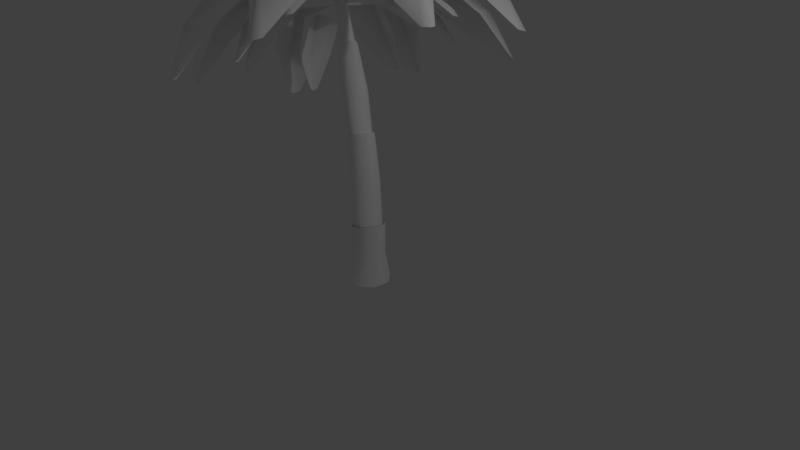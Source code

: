 # Source: Palmera_3.blend  (saved by Blender 2.79.0; exported with 4.5.12 LTS)
import bpy
from mathutils import Matrix  # noqa: F401  (used for matrix-valued properties, if any)

bpy.ops.wm.read_factory_settings(use_empty=True)
scene = bpy.context.scene
scene.name = 'Scene'

# ---- collections
col_collection_1 = bpy.data.collections.new('Collection 1'); scene.collection.children.link(col_collection_1)

# ---- materials (node trees are filled in below, after node groups)
mat_palmera3_uvs_tronco = bpy.data.materials.new('palmera3_uvs_tronco')
mat_palmera3_uvs_tronco.alpha_threshold = 0.0
mat_palmera3_uvs_tronco.use_transparent_shadow = False
mat_palmera3_uvs_tronco.diffuse_color = (1.0, 1.0, 1.0, 1.0)
mat_palmera3_uvs_tronco.roughness = 0.5
mat_palmera3_uvs_hojas_1 = bpy.data.materials.new('palmera3_uvs_hojas.1')
mat_palmera3_uvs_hojas_1.alpha_threshold = 0.0
mat_palmera3_uvs_hojas_1.use_transparent_shadow = False
mat_palmera3_uvs_hojas_1.diffuse_color = (1.0, 1.0, 1.0, 1.0)
mat_palmera3_uvs_hojas_1.roughness = 0.5

# ---- material node trees

# ---- world
world_world = bpy.data.worlds.new('World'); scene.world = world_world
world_world.color = (0.05088, 0.05088, 0.05088)
world_world.use_sun_shadow = False
world_world.sun_shadow_jitter_overblur = 0.0
world_world.cycles.sampling_method = 'MANUAL'

# ---- cameras
cam_camera = bpy.data.cameras.new('Camera')
cam_camera.clip_end = 100.0
cam_camera.lens = 35.0
cam_camera.sensor_width = 32.0
cam_camera.sensor_height = 18.0
cam_camera.ortho_scale = 7.314
cam_camera.dof.focus_distance = 0.0
cam_camera.dof.aperture_fstop = 128.0

# ---- lights
light_lamp = bpy.data.lights.new('Lamp', 'POINT')
light_lamp.transmission_factor = 0.0
light_lamp.cutoff_distance = 30.0
light_lamp.energy = 100.0
light_lamp.shadow_buffer_clip_start = 1.001
light_lamp.shadow_soft_size = 0.1
light_lamp.shadow_maximum_resolution = 0.006
light_lamp.use_absolute_resolution = True

# ---- meshes
me_untitled = bpy.data.meshes.new('Untitled')
me_untitled.from_pydata([(24.59, -36.43, -0.7339), (15.98, -36.43, -21.22), (-4.894, -36.43, -29.68), (-25.79, -36.43, -21.15), (-34.47, -36.43, -0.6387), (-25.86, -36.43, 19.85), (-4.989, -36.43, 28.31), (15.91, -36.43, 19.78), (17.78, -1.269, -0.723), (11.15, -1.269, -16.48), (-4.905, -1.269, -22.99), (-20.98, -1.269, -16.43), (-27.66, -1.269, -0.6497), (-21.03, -1.269, 15.11), (-4.978, -1.269, 21.62), (11.1, -1.269, 15.06), (14.66, 44.94, -0.7179), (8.946, 43.59, -16.48), (-4.905, 40.33, -22.99), (-18.78, 37.06, -16.43), (-24.54, 35.71, -0.6547), (-18.83, 37.06, 15.11), (-4.978, 40.33, 21.62), (8.894, 43.59, 15.06), (11.8, 44.27, -0.7133), (6.917, 43.11, -14.17), (-4.91, 40.33, -19.73), (-16.76, 37.54, -14.13), (-21.68, 36.38, -0.6594), (-16.8, 37.54, 12.8), (-4.972, 40.33, 18.36), (6.873, 43.11, 12.76), (0.1813, 104.5, -0.6946), (-4.389, 101.7, -14.28), (-15.47, 95.07, -19.89), (-26.56, 88.39, -14.24), (-31.18, 85.62, -0.6441), (-26.61, 88.39, 12.94), (-15.53, 95.07, 18.55), (-4.433, 101.7, 12.9), (-20.45, 157.0, -0.6613), (-24.93, 155.2, -13.38), (-35.78, 150.7, -18.64), (-46.64, 146.1, -13.35), (-51.16, 144.3, -0.6118), (-46.69, 146.1, 12.11), (-35.84, 150.7, 17.36), (-24.97, 155.2, 12.07), (-22.73, 156.1, -0.6577), (-26.54, 154.5, -11.49), (-35.78, 150.7, -15.97), (-45.04, 146.8, -11.46), (-48.88, 145.2, -0.6155), (-45.07, 146.8, 10.22), (-35.83, 150.7, 14.69), (-26.58, 154.5, 10.19), (-50.25, 212.4, -0.6133), (-53.18, 208.0, -12.5), (-60.28, 197.2, -17.41), (-67.4, 186.5, -12.48), (-70.37, 182.1, -0.5809), (-67.44, 186.5, 11.3), (-60.34, 197.2, 16.22), (-53.21, 208.0, 11.28), (-84.14, 256.5, -0.5587), (-87.11, 254.4, -9.711), (-94.33, 249.2, -13.49), (-101.6, 244.0, -9.688), (-104.6, 241.8, -0.5258), (-101.6, 244.0, 8.627), (-94.37, 249.2, 12.41), (-87.14, 254.4, 8.603), (-86.12, 255.1, -0.5555), (-88.52, 253.4, -7.934), (-94.33, 249.2, -10.98), (-100.2, 245.0, -7.915), (-102.6, 243.2, -0.529), (-100.2, 245.0, 6.849), (-94.37, 249.2, 9.898), (-88.54, 253.4, 6.831), (-132.1, 314.5, -0.4813), (-133.8, 313.3, -5.553), (-137.8, 310.4, -7.649), (-141.8, 307.5, -5.54), (-143.5, 306.3, -0.4631), (-141.8, 307.5, 4.609), (-137.8, 310.4, 6.705), (-133.8, 313.3, 4.596), (68.31, 302.7, 141.0), (66.46, 304.8, 127.9), (25.55, 345.9, 71.27), (27.3, 354.6, 122.5), (-51.68, 396.5, 83.09), (-43.65, 373.9, 24.39), (-123.9, 325.8, -6.772), (-129.6, 326.4, -1.009), (56.7, 300.3, 141.7), (-9.784, 329.5, 129.2), (-86.17, 354.0, 87.81), (-132.7, 321.7, 4.753), (-78.77, 217.1, -222.0), (-88.47, 215.6, -213.1), (-139.4, 252.0, -161.5), (-109.9, 273.6, -198.5), (-136.0, 340.1, -131.9), (-165.3, 300.1, -92.39), (-128.5, 306.6, -1.048), (-123.1, 312.4, -1.048), (-72.67, 222.9, -213.6), (-76.47, 281.4, -168.9), (-93.97, 333.4, -97.23), (-115.1, 312.9, -1.048), (-84.68, 223.3, 220.0), (-77.24, 229.8, 211.0), (-72.42, 292.2, 159.5), (-107.9, 283.5, 196.4), (-142.1, 346.2, 129.8), (-92.59, 343.0, 90.34), (-121.1, 319.0, -1.001), (-129.2, 318.5, -1.001), (-93.05, 222.4, 211.6), (-135.4, 262.8, 166.9), (-164.0, 309.7, 95.18), (-134.7, 312.7, -1.001), (-238.7, 159.6, -143.0), (-239.1, 162.3, -130.0), (-244.3, 220.1, -73.32), (-252.1, 224.3, -124.5), (-233.4, 311.8, -85.14), (-221.2, 291.1, -26.43), (-132.7, 321.7, 4.709), (-129.6, 326.4, -1.04), (-229.4, 166.9, -143.7), (-209.0, 236.6, -131.2), (-178.7, 310.9, -89.86), (-124.0, 325.7, -6.789), (-282.0, 131.3, 37.46), (-273.7, 138.2, 45.21), (-245.9, 211.3, 66.55), (-287.5, 199.7, 37.65), (-258.9, 291.8, 21.7), (-206.7, 289.7, 57.68), (-126.8, 316.4, 6.246), (-129.2, 318.5, -1.021), (-276.9, 136.6, 28.14), (-263.4, 203.1, -0.5481), (-223.4, 282.0, -19.03), (-129.1, 315.3, -8.288), (112.5, 315.3, -39.51), (101.8, 313.3, -47.26), (27.96, 339.0, -68.6), (63.57, 363.4, -39.7), (-25.32, 400.7, -23.75), (-57.31, 359.4, -59.72), (-129.1, 315.3, -8.456), (-129.2, 318.5, -1.029), (105.1, 314.8, -30.19), (45.46, 347.2, -1.501), (-40.6, 367.2, 16.98), (-126.7, 316.4, 6.398), (-185.3, 184.5, 190.4), (-174.9, 192.3, 187.4), (-150.5, 263.9, 158.1), (-198.4, 249.4, 172.2), (-201.8, 326.5, 112.3), (-139.7, 329.1, 99.85), (-122.4, 326.5, 2.776), (-129.6, 326.4, -1.004), (-188.9, 185.8, 179.2), (-208.3, 236.9, 129.8), (-203.7, 299.2, 64.67), (-134.3, 320.9, -4.784), (14.87, 277.8, -192.5), (2.255, 274.9, -189.4), (-68.28, 302.2, -160.2), (-26.4, 329.6, -174.3), (-83.23, 381.8, -114.3), (-125.2, 335.8, -101.9), (-134.1, 321.0, -4.735), (-129.6, 326.4, -1.045), (16.21, 281.4, -181.2), (-10.45, 329.2, -131.9), (-61.17, 365.7, -66.72), (-122.5, 326.4, 2.644), (-184.0, 184.1, -93.11), (-184.6, 185.8, -84.67), (-194.4, 222.1, -47.91), (-199.8, 223.9, -81.13), (-197.7, 281.9, -55.58), (-187.6, 270.0, -17.51), (-134.6, 299.5, 2.694), (-133.1, 302.9, -1.035), (-178.8, 189.8, -93.58), (-173.7, 236.6, -85.48), (-162.7, 287.5, -58.64), (-129.4, 303.1, -4.763), (-35.34, 288.2, -125.2), (-43.08, 284.9, -123.2), (-91.2, 294.3, -104.3), (-67.54, 316.5, -113.4), (-109.7, 343.5, -74.53), (-131.3, 309.4, -66.45), (-135.4, 299.0, -3.431), (-133.1, 302.9, -1.038), (-34.9, 290.6, -117.9), (-57.3, 318.1, -85.88), (-93.81, 335.7, -43.63), (-128.6, 303.7, 1.355), (-88.32, 238.8, -144.4), (-94.35, 236.8, -138.5), (-131.0, 254.3, -105.1), (-114.6, 271.4, -129.1), (-138.7, 311.0, -85.9), (-153.0, 282.1, -60.28), (-130.2, 290.4, -1.04), (-127.4, 294.7, -1.04), (-85.08, 243.2, -138.9), (-94.09, 280.1, -109.9), (-111.1, 311.4, -63.42), (-122.3, 295.9, -1.04), (27.36, 319.8, -25.98), (20.8, 317.4, -31.01), (-29.29, 325.5, -44.86), (-9.3, 345.1, -26.11), (-70.27, 358.9, -15.76), (-86.05, 328.9, -39.1), (-126.9, 292.7, -5.844), (-127.3, 294.7, -1.027), (22.71, 318.7, -19.94), (-19.03, 332.7, -1.334), (-76.26, 335.8, 10.65), (-125.5, 293.6, 3.79), (-4.02, 310.1, 91.06), (-5.439, 311.2, 82.62), (-36.2, 332.9, 45.86), (-36.05, 338.6, 79.08), (-91.22, 356.4, 53.53), (-83.54, 342.9, 15.46), (-129.4, 303.1, -4.753), (-133.1, 302.9, -1.015), (-11.16, 307.2, 91.53), (-56.91, 318.4, 83.43), (-108.5, 325.4, 56.59), (-134.6, 299.5, 2.723), (-152.7, 206.0, 123.1), (-146.9, 212.1, 121.2), (-139.4, 260.6, 102.2), (-168.3, 246.0, 111.3), (-179.2, 294.8, 72.48), (-139.8, 303.5, 64.4), (-128.5, 303.8, 1.44), (-133.1, 302.9, -1.011), (-155.1, 206.4, 115.9), (-173.3, 236.9, 83.83), (-177.4, 277.2, 41.58), (-135.5, 298.9, -3.463), (-88.21, 238.9, 142.3), (-84.18, 243.9, 136.5), (-88.13, 284.3, 103.1), (-109.8, 274.7, 127.0), (-138.7, 311.0, 83.85), (-106.7, 314.4, 58.23), (-122.3, 295.9, -1.009), (-127.4, 294.7, -1.009), (-93.45, 237.4, 136.9), (-125.0, 258.5, 107.9), (-148.6, 285.2, 61.37), (-130.2, 290.3, -1.009), (-203.9, 157.9, 23.93), (-199.3, 163.2, 28.96), (-189.8, 213.1, 42.81), (-215.1, 201.0, 24.06), (-207.2, 263.0, 13.71), (-173.6, 267.6, 37.05), (-125.6, 293.6, 3.691), (-127.4, 294.7, -1.022), (-201.2, 161.9, 17.89), (-200.1, 205.9, -0.7156), (-183.4, 260.7, -12.7), (-126.9, 292.6, -5.735)], [], [(0, 1, 9), (9, 8, 0), (1, 2, 10), (10, 9, 1), (2, 3, 11), (11, 10, 2), (3, 4, 12), (12, 11, 3), (4, 5, 13), (13, 12, 4), (5, 6, 14), (14, 13, 5), (6, 7, 15), (15, 14, 6), (7, 0, 8), (8, 15, 7), (8, 9, 17), (17, 16, 8), (9, 10, 18), (18, 17, 9), (10, 11, 19), (19, 18, 10), (11, 12, 20), (20, 19, 11), (12, 13, 21), (21, 20, 12), (13, 14, 22), (22, 21, 13), (14, 15, 23), (23, 22, 14), (15, 8, 16), (16, 23, 15), (16, 17, 25), (25, 24, 16), (17, 18, 26), (26, 25, 17), (18, 19, 27), (27, 26, 18), (19, 20, 28), (28, 27, 19), (20, 21, 29), (29, 28, 20), (21, 22, 30), (30, 29, 21), (22, 23, 31), (31, 30, 22), (23, 16, 24), (24, 31, 23), (24, 25, 33), (33, 32, 24), (25, 26, 34), (34, 33, 25), (26, 27, 35), (35, 34, 26), (27, 28, 36), (36, 35, 27), (28, 29, 37), (37, 36, 28), (29, 30, 38), (38, 37, 29), (30, 31, 39), (39, 38, 30), (31, 24, 32), (32, 39, 31), (32, 33, 41), (41, 40, 32), (33, 34, 42), (42, 41, 33), (34, 35, 43), (43, 42, 34), (35, 36, 44), (44, 43, 35), (36, 37, 45), (45, 44, 36), (37, 38, 46), (46, 45, 37), (38, 39, 47), (47, 46, 38), (39, 32, 40), (40, 47, 39), (40, 41, 49), (49, 48, 40), (41, 42, 50), (50, 49, 41), (42, 43, 51), (51, 50, 42), (43, 44, 52), (52, 51, 43), (44, 45, 53), (53, 52, 44), (45, 46, 54), (54, 53, 45), (46, 47, 55), (55, 54, 46), (47, 40, 48), (48, 55, 47), (48, 49, 57), (57, 56, 48), (49, 50, 58), (58, 57, 49), (50, 51, 59), (59, 58, 50), (51, 52, 60), (60, 59, 51), (52, 53, 61), (61, 60, 52), (53, 54, 62), (62, 61, 53), (54, 55, 63), (63, 62, 54), (55, 48, 56), (56, 63, 55), (56, 57, 65), (65, 64, 56), (57, 58, 66), (66, 65, 57), (58, 59, 67), (67, 66, 58), (59, 60, 68), (68, 67, 59), (60, 61, 69), (69, 68, 60), (61, 62, 70), (70, 69, 61), (62, 63, 71), (71, 70, 62), (63, 56, 64), (64, 71, 63), (64, 65, 73), (73, 72, 64), (65, 66, 74), (74, 73, 65), (66, 67, 75), (75, 74, 66), (67, 68, 76), (76, 75, 67), (68, 69, 77), (77, 76, 68), (69, 70, 78), (78, 77, 69), (70, 71, 79), (79, 78, 70), (71, 64, 72), (72, 79, 71), (72, 73, 81), (81, 80, 72), (73, 74, 82), (82, 81, 73), (74, 75, 83), (83, 82, 74), (75, 76, 84), (84, 83, 75), (76, 77, 85), (85, 84, 76), (77, 78, 86), (86, 85, 77), (78, 79, 87), (87, 86, 78), (79, 72, 80), (80, 87, 79), (89, 90, 91), (91, 88, 89), (93, 94, 95), (95, 92, 93), (96, 88, 91), (91, 97, 96), (92, 95, 99), (99, 98, 92), (93, 92, 91), (91, 90, 93), (91, 92, 98), (98, 97, 91), (101, 102, 103), (103, 100, 101), (105, 106, 107), (107, 104, 105), (108, 100, 103), (103, 109, 108), (104, 107, 111), (111, 110, 104), (105, 104, 103), (103, 102, 105), (103, 104, 110), (110, 109, 103), (113, 114, 115), (115, 112, 113), (117, 118, 119), (119, 116, 117), (120, 112, 115), (115, 121, 120), (116, 119, 123), (123, 122, 116), (117, 116, 115), (115, 114, 117), (115, 116, 122), (122, 121, 115), (125, 126, 127), (127, 124, 125), (129, 130, 131), (131, 128, 129), (132, 124, 127), (127, 133, 132), (128, 131, 135), (135, 134, 128), (129, 128, 127), (127, 126, 129), (127, 128, 134), (134, 133, 127), (137, 138, 139), (139, 136, 137), (141, 142, 143), (143, 140, 141), (144, 136, 139), (139, 145, 144), (140, 143, 147), (147, 146, 140), (141, 140, 139), (139, 138, 141), (139, 140, 146), (146, 145, 139), (149, 150, 151), (151, 148, 149), (153, 154, 155), (155, 152, 153), (156, 148, 151), (151, 157, 156), (152, 155, 159), (159, 158, 152), (153, 152, 151), (151, 150, 153), (151, 152, 158), (158, 157, 151), (161, 162, 163), (163, 160, 161), (165, 166, 167), (167, 164, 165), (168, 160, 163), (163, 169, 168), (164, 167, 171), (171, 170, 164), (165, 164, 163), (163, 162, 165), (163, 164, 170), (170, 169, 163), (173, 174, 175), (175, 172, 173), (177, 178, 179), (179, 176, 177), (180, 172, 175), (175, 181, 180), (176, 179, 183), (183, 182, 176), (177, 176, 175), (175, 174, 177), (175, 176, 182), (182, 181, 175), (185, 186, 187), (187, 184, 185), (189, 190, 191), (191, 188, 189), (192, 184, 187), (187, 193, 192), (188, 191, 195), (195, 194, 188), (189, 188, 187), (187, 186, 189), (187, 188, 194), (194, 193, 187), (197, 198, 199), (199, 196, 197), (201, 202, 203), (203, 200, 201), (204, 196, 199), (199, 205, 204), (200, 203, 207), (207, 206, 200), (201, 200, 199), (199, 198, 201), (199, 200, 206), (206, 205, 199), (209, 210, 211), (211, 208, 209), (213, 214, 215), (215, 212, 213), (216, 208, 211), (211, 217, 216), (212, 215, 219), (219, 218, 212), (213, 212, 211), (211, 210, 213), (211, 212, 218), (218, 217, 211), (221, 222, 223), (223, 220, 221), (225, 226, 227), (227, 224, 225), (228, 220, 223), (223, 229, 228), (224, 227, 231), (231, 230, 224), (225, 224, 223), (223, 222, 225), (223, 224, 230), (230, 229, 223), (233, 234, 235), (235, 232, 233), (237, 238, 239), (239, 236, 237), (240, 232, 235), (235, 241, 240), (236, 239, 243), (243, 242, 236), (237, 236, 235), (235, 234, 237), (235, 236, 242), (242, 241, 235), (245, 246, 247), (247, 244, 245), (249, 250, 251), (251, 248, 249), (252, 244, 247), (247, 253, 252), (248, 251, 255), (255, 254, 248), (249, 248, 247), (247, 246, 249), (247, 248, 254), (254, 253, 247), (257, 258, 259), (259, 256, 257), (261, 262, 263), (263, 260, 261), (264, 256, 259), (259, 265, 264), (260, 263, 267), (267, 266, 260), (261, 260, 259), (259, 258, 261), (259, 260, 266), (266, 265, 259), (269, 270, 271), (271, 268, 269), (273, 274, 275), (275, 272, 273), (276, 268, 271), (271, 277, 276), (272, 275, 279), (279, 278, 272), (273, 272, 271), (271, 270, 273), (271, 272, 278), (278, 277, 271)])
me_untitled.polygons.foreach_set('use_smooth', [True] * 352)
me_untitled.polygons.foreach_set('material_index', [0, 0, 0, 0, 0, 0, 0, 0, 0, 0, 0, 0, 0, 0, 0, 0, 0, 0, 0, 0, 0, 0, 0, 0, 0, 0, 0, 0, 0, 0, 0, 0, 0, 0, 0, 0, 0, 0, 0, 0, 0, 0, 0, 0, 0, 0, 0, 0, 0, 0, 0, 0, 0, 0, 0, 0, 0, 0, 0, 0, 0, 0, 0, 0, 0, 0, 0, 0, 0, 0, 0, 0, 0, 0, 0, 0, 0, 0, 0, 0, 0, 0, 0, 0, 0, 0, 0, 0, 0, 0, 0, 0, 0, 0, 0, 0, 0, 0, 0, 0, 0, 0, 0, 0, 0, 0, 0, 0, 0, 0, 0, 0, 0, 0, 0, 0, 0, 0, 0, 0, 0, 0, 0, 0, 0, 0, 0, 0, 0, 0, 0, 0, 0, 0, 0, 0, 0, 0, 0, 0, 0, 0, 0, 0, 0, 0, 0, 0, 0, 0, 0, 0, 0, 0, 0, 0, 0, 0, 0, 0, 1, 1, 1, 1, 1, 1, 1, 1, 1, 1, 1, 1, 1, 1, 1, 1, 1, 1, 1, 1, 1, 1, 1, 1, 1, 1, 1, 1, 1, 1, 1, 1, 1, 1, 1, 1, 1, 1, 1, 1, 1, 1, 1, 1, 1, 1, 1, 1, 1, 1, 1, 1, 1, 1, 1, 1, 1, 1, 1, 1, 1, 1, 1, 1, 1, 1, 1, 1, 1, 1, 1, 1, 1, 1, 1, 1, 1, 1, 1, 1, 1, 1, 1, 1, 1, 1, 1, 1, 1, 1, 1, 1, 1, 1, 1, 1, 1, 1, 1, 1, 1, 1, 1, 1, 1, 1, 1, 1, 1, 1, 1, 1, 1, 1, 1, 1, 1, 1, 1, 1, 1, 1, 1, 1, 1, 1, 1, 1, 1, 1, 1, 1, 1, 1, 1, 1, 1, 1, 1, 1, 1, 1, 1, 1, 1, 1, 1, 1, 1, 1, 1, 1, 1, 1, 1, 1, 1, 1, 1, 1, 1, 1, 1, 1, 1, 1, 1, 1, 1, 1, 1, 1, 1, 1, 1, 1, 1, 1, 1, 1, 1, 1, 1, 1, 1, 1, 1, 1, 1, 1, 1, 1])
_uv = me_untitled.uv_layers.new(name='UVMap')
_uv.uv.foreach_set('vector', [0.8561, 0.8253, 0.8077, 0.8637, 0.7492, 0.785, 0.7492, 0.785, 0.7903, 0.7526, 0.8561, 0.8253, 0.8077, 0.8637, 0.7549, 0.8972, 0.7039, 0.8133, 0.7039, 0.8133, 0.7492, 0.785, 0.8077, 0.8637, 0.7549, 0.8972, 0.6997, 0.9256, 0.657, 0.8376, 0.657, 0.8376, 0.7039, 0.8133, 0.7549, 0.8972, 0.6997, 0.9256, 0.6436, 0.9488, 0.6101, 0.8579, 0.6101, 0.8579, 0.657, 0.8376, 0.6997, 0.9256, 0.6436, 0.9488, 0.5848, 0.966, 0.5628, 0.8726, 0.5628, 0.8726, 0.6101, 0.8579, 0.6436, 0.9488, 0.9725, 0.6856, 0.9388, 0.735, 0.859, 0.6752, 0.859, 0.6752, 0.8861, 0.6352, 0.9725, 0.6856, 0.9388, 0.735, 0.8998, 0.7821, 0.8268, 0.7158, 0.8268, 0.7158, 0.859, 0.6752, 0.9388, 0.735, 0.8998, 0.7821, 0.8561, 0.8253, 0.7903, 0.7526, 0.7903, 0.7526, 0.8268, 0.7158, 0.8998, 0.7821, 0.7903, 0.7526, 0.7492, 0.785, 0.6736, 0.6891, 0.6736, 0.6891, 0.7043, 0.66, 0.7903, 0.7526, 0.7492, 0.785, 0.7039, 0.8133, 0.6448, 0.7165, 0.6448, 0.7165, 0.6736, 0.6891, 0.7492, 0.785, 0.7039, 0.8133, 0.657, 0.8376, 0.6118, 0.7426, 0.6118, 0.7426, 0.6448, 0.7165, 0.7039, 0.8133, 0.657, 0.8376, 0.6101, 0.8579, 0.571, 0.7655, 0.571, 0.7655, 0.6118, 0.7426, 0.657, 0.8376, 0.6101, 0.8579, 0.5628, 0.8726, 0.5258, 0.7769, 0.5258, 0.7769, 0.571, 0.7655, 0.6101, 0.8579, 0.8861, 0.6352, 0.859, 0.6752, 0.7665, 0.6076, 0.7665, 0.6076, 0.7949, 0.5757, 0.8861, 0.6352, 0.859, 0.6752, 0.8268, 0.7158, 0.7362, 0.6328, 0.7362, 0.6328, 0.7665, 0.6076, 0.859, 0.6752, 0.8268, 0.7158, 0.7903, 0.7526, 0.7043, 0.66, 0.7043, 0.66, 0.7362, 0.6328, 0.8268, 0.7158, 0.7043, 0.66, 0.6736, 0.6891, 0.6695, 0.6831, 0.6695, 0.6831, 0.7008, 0.6547, 0.7043, 0.66, 0.6736, 0.6891, 0.6448, 0.7165, 0.6385, 0.7095, 0.6385, 0.7095, 0.6695, 0.6831, 0.6736, 0.6891, 0.6448, 0.7165, 0.6118, 0.7426, 0.6043, 0.7348, 0.6043, 0.7348, 0.6385, 0.7095, 0.6448, 0.7165, 0.6118, 0.7426, 0.571, 0.7655, 0.5656, 0.7581, 0.5656, 0.7581, 0.6043, 0.7348, 0.6118, 0.7426, 0.571, 0.7655, 0.5258, 0.7769, 0.5259, 0.7739, 0.5259, 0.7739, 0.5656, 0.7581, 0.571, 0.7655, 0.7949, 0.5757, 0.7665, 0.6076, 0.7604, 0.5998, 0.7604, 0.5998, 0.7855, 0.5701, 0.7949, 0.5757, 0.7665, 0.6076, 0.7362, 0.6328, 0.7313, 0.627, 0.7313, 0.627, 0.7604, 0.5998, 0.7665, 0.6076, 0.7362, 0.6328, 0.7043, 0.66, 0.7008, 0.6547, 0.7008, 0.6547, 0.7313, 0.627, 0.7362, 0.6328, 0.7008, 0.6547, 0.6695, 0.6831, 0.5653, 0.5589, 0.5653, 0.5589, 0.5877, 0.5329, 0.7008, 0.6547, 0.6695, 0.6831, 0.6385, 0.7095, 0.5457, 0.5882, 0.5457, 0.5882, 0.5653, 0.5589, 0.6695, 0.6831, 0.6385, 0.7095, 0.6043, 0.7348, 0.5221, 0.6177, 0.5221, 0.6177, 0.5457, 0.5882, 0.6385, 0.7095, 0.6043, 0.7348, 0.5656, 0.7581, 0.4897, 0.6426, 0.4897, 0.6426, 0.5221, 0.6177, 0.6043, 0.7348, 0.5656, 0.7581, 0.5259, 0.7739, 0.4525, 0.6572, 0.4525, 0.6572, 0.4897, 0.6426, 0.5656, 0.7581, 0.7855, 0.5701, 0.7604, 0.5998, 0.646, 0.4946, 0.646, 0.4946, 0.6751, 0.4756, 0.7855, 0.5701, 0.7604, 0.5998, 0.7313, 0.627, 0.6157, 0.5117, 0.6157, 0.5117, 0.646, 0.4946, 0.7604, 0.5998, 0.7313, 0.627, 0.7008, 0.6547, 0.5877, 0.5329, 0.5877, 0.5329, 0.6157, 0.5117, 0.7313, 0.627, 0.5877, 0.5329, 0.5653, 0.5589, 0.4573, 0.4475, 0.4573, 0.4475, 0.4819, 0.4233, 0.5877, 0.5329, 0.5653, 0.5589, 0.5457, 0.5882, 0.4362, 0.4684, 0.4362, 0.4684, 0.4573, 0.4475, 0.5653, 0.5589, 0.5457, 0.5882, 0.5221, 0.6177, 0.4156, 0.4864, 0.4156, 0.4864, 0.4362, 0.4684, 0.5457, 0.5882, 0.5221, 0.6177, 0.4897, 0.6426, 0.3924, 0.5034, 0.3924, 0.5034, 0.4156, 0.4864, 0.5221, 0.6177, 0.4897, 0.6426, 0.4525, 0.6572, 0.3633, 0.5182, 0.3633, 0.5182, 0.3924, 0.5034, 0.4897, 0.6426, 0.6751, 0.4756, 0.646, 0.4946, 0.5319, 0.3772, 0.5319, 0.3772, 0.5555, 0.3505, 0.6751, 0.4756, 0.646, 0.4946, 0.6157, 0.5117, 0.5079, 0.3994, 0.5079, 0.3994, 0.5319, 0.3772, 0.646, 0.4946, 0.6157, 0.5117, 0.5877, 0.5329, 0.4819, 0.4233, 0.4819, 0.4233, 0.5079, 0.3994, 0.6157, 0.5117, 0.4819, 0.4233, 0.4573, 0.4475, 0.4552, 0.443, 0.4552, 0.443, 0.48, 0.4204, 0.4819, 0.4233, 0.4573, 0.4475, 0.4362, 0.4684, 0.4322, 0.4619, 0.4322, 0.4619, 0.4552, 0.443, 0.4573, 0.4475, 0.4362, 0.4684, 0.4156, 0.4864, 0.4091, 0.4798, 0.4091, 0.4798, 0.4322, 0.4619, 0.4362, 0.4684, 0.4156, 0.4864, 0.3924, 0.5034, 0.3852, 0.4982, 0.3852, 0.4982, 0.4091, 0.4798, 0.4156, 0.4864, 0.3924, 0.5034, 0.3633, 0.5182, 0.3621, 0.5152, 0.3621, 0.5152, 0.3852, 0.4982, 0.3924, 0.5034, 0.5555, 0.3505, 0.5319, 0.3772, 0.525, 0.3722, 0.525, 0.3722, 0.5452, 0.3442, 0.5555, 0.3505, 0.5319, 0.3772, 0.5079, 0.3994, 0.5029, 0.3969, 0.5029, 0.3969, 0.525, 0.3722, 0.5319, 0.3772, 0.5079, 0.3994, 0.4819, 0.4233, 0.48, 0.4204, 0.48, 0.4204, 0.5029, 0.3969, 0.5079, 0.3994, 0.48, 0.4204, 0.4552, 0.443, 0.3427, 0.3261, 0.3427, 0.3261, 0.3566, 0.3022, 0.48, 0.4204, 0.4552, 0.443, 0.4322, 0.4619, 0.334, 0.3569, 0.334, 0.3569, 0.3427, 0.3261, 0.4552, 0.443, 0.4322, 0.4619, 0.4091, 0.4798, 0.3224, 0.3886, 0.3224, 0.3886, 0.334, 0.3569, 0.4322, 0.4619, 0.4091, 0.4798, 0.3852, 0.4982, 0.3013, 0.4144, 0.3013, 0.4144, 0.3224, 0.3886, 0.4091, 0.4798, 0.3852, 0.4982, 0.3621, 0.5152, 0.271, 0.4301, 0.271, 0.4301, 0.3013, 0.4144, 0.3852, 0.4982, 0.5452, 0.3442, 0.525, 0.3722, 0.4118, 0.2792, 0.4118, 0.2792, 0.4449, 0.263, 0.5452, 0.3442, 0.525, 0.3722, 0.5029, 0.3969, 0.3792, 0.2893, 0.3792, 0.2893, 0.4118, 0.2792, 0.525, 0.3722, 0.5029, 0.3969, 0.48, 0.4204, 0.3566, 0.3022, 0.3566, 0.3022, 0.3792, 0.2893, 0.5029, 0.3969, 0.3566, 0.3022, 0.3427, 0.3261, 0.2246, 0.2233, 0.2246, 0.2233, 0.2423, 0.2036, 0.3566, 0.3022, 0.3427, 0.3261, 0.334, 0.3569, 0.208, 0.2417, 0.208, 0.2417, 0.2246, 0.2233, 0.3427, 0.3261, 0.334, 0.3569, 0.3224, 0.3886, 0.1917, 0.2586, 0.1917, 0.2586, 0.208, 0.2417, 0.334, 0.3569, 0.3224, 0.3886, 0.3013, 0.4144, 0.1732, 0.2749, 0.1732, 0.2749, 0.1917, 0.2586, 0.3224, 0.3886, 0.3013, 0.4144, 0.271, 0.4301, 0.1492, 0.2909, 0.1492, 0.2909, 0.1732, 0.2749, 0.3013, 0.4144, 0.4449, 0.263, 0.4118, 0.2792, 0.2803, 0.1681, 0.2803, 0.1681, 0.2926, 0.1519, 0.4449, 0.263, 0.4118, 0.2792, 0.3792, 0.2893, 0.263, 0.1832, 0.263, 0.1832, 0.2803, 0.1681, 0.4118, 0.2792, 0.3792, 0.2893, 0.3566, 0.3022, 0.2423, 0.2036, 0.2423, 0.2036, 0.263, 0.1832, 0.3792, 0.2893, 0.2423, 0.2036, 0.2246, 0.2233, 0.2212, 0.2191, 0.2212, 0.2191, 0.239, 0.2004, 0.2423, 0.2036, 0.2246, 0.2233, 0.208, 0.2417, 0.2043, 0.2363, 0.2043, 0.2363, 0.2212, 0.2191, 0.2246, 0.2233, 0.208, 0.2417, 0.1917, 0.2586, 0.1873, 0.2529, 0.1873, 0.2529, 0.2043, 0.2363, 0.208, 0.2417, 0.1917, 0.2586, 0.1732, 0.2749, 0.1684, 0.2695, 0.1684, 0.2695, 0.1873, 0.2529, 0.1917, 0.2586, 0.1732, 0.2749, 0.1492, 0.2909, 0.1477, 0.2831, 0.1477, 0.2831, 0.1684, 0.2695, 0.1732, 0.2749, 0.2926, 0.1519, 0.2803, 0.1681, 0.2718, 0.1652, 0.2718, 0.1652, 0.2838, 0.1493, 0.2926, 0.1519, 0.2803, 0.1681, 0.263, 0.1832, 0.2565, 0.1815, 0.2565, 0.1815, 0.2718, 0.1652, 0.2803, 0.1681, 0.263, 0.1832, 0.2423, 0.2036, 0.239, 0.2004, 0.239, 0.2004, 0.2565, 0.1815, 0.263, 0.1832, 0.239, 0.2004, 0.2212, 0.2191, 0.06999, 0.07805, 0.06999, 0.07805, 0.08065, 0.06676, 0.239, 0.2004, 0.2212, 0.2191, 0.2043, 0.2363, 0.05942, 0.08936, 0.05942, 0.08936, 0.06999, 0.07805, 0.2212, 0.2191, 0.2043, 0.2363, 0.1873, 0.2529, 0.04938, 0.09952, 0.04938, 0.09952, 0.05942, 0.08936, 0.2043, 0.2363, 0.1873, 0.2529, 0.1684, 0.2695, 0.03991, 0.1077, 0.03991, 0.1077, 0.04938, 0.09952, 0.1873, 0.2529, 0.1684, 0.2695, 0.1477, 0.2831, 0.02909, 0.1149, 0.02909, 0.1149, 0.03991, 0.1077, 0.1684, 0.2695, 0.2838, 0.1493, 0.2718, 0.1652, 0.1035, 0.04319, 0.1035, 0.04319, 0.1134, 0.03058, 0.2838, 0.1493, 0.2718, 0.1652, 0.2565, 0.1815, 0.09216, 0.05519, 0.09216, 0.05519, 0.1035, 0.04319, 0.2718, 0.1652, 0.2565, 0.1815, 0.239, 0.2004, 0.08065, 0.06676, 0.08065, 0.06676, 0.09216, 0.05519, 0.2565, 0.1815, 0.7449, 0.1005, 0.6345, 0.1402, 0.6611, 0.07864, 0.6611, 0.07864, 0.7575, 0.07886, 0.7449, 0.1005, 0.5165, 0.1353, 0.3863, 0.08817, 0.392, 0.0771, 0.392, 0.0771, 0.5518, 0.07156, 0.5165, 0.1353, 0.7471, 0.05864, 0.7575, 0.07886, 0.6611, 0.07864, 0.6611, 0.07864, 0.6454, 0.0222, 0.7471, 0.05864, 0.5518, 0.07156, 0.392, 0.0771, 0.3939, 0.06036, 0.3939, 0.06036, 0.5236, 0.01779, 0.5518, 0.07156, 0.5165, 0.1353, 0.5518, 0.07156, 0.6611, 0.07864, 0.6611, 0.07864, 0.6345, 0.1402, 0.5165, 0.1353, 0.6611, 0.07864, 0.5518, 0.07156, 0.5236, 0.01779, 0.5236, 0.01779, 0.6454, 0.0222, 0.6611, 0.07864, 0.371, 0.7597, 0.2614, 0.8013, 0.2867, 0.7391, 0.2867, 0.7391, 0.3833, 0.738, 0.371, 0.7597, 0.1439, 0.7992, 0.01853, 0.7564, 0.01876, 0.7457, 0.01876, 0.7457, 0.177, 0.7348, 0.1439, 0.7992, 0.3726, 0.7177, 0.3833, 0.738, 0.2867, 0.7391, 0.2867, 0.7391, 0.2697, 0.6828, 0.3726, 0.7177, 0.177, 0.7348, 0.01876, 0.7457, 0.01525, 0.7289, 0.01525, 0.7289, 0.1466, 0.6813, 0.177, 0.7348, 0.1439, 0.7992, 0.177, 0.7348, 0.2867, 0.7391, 0.2867, 0.7391, 0.2614, 0.8013, 0.1439, 0.7992, 0.2867, 0.7391, 0.177, 0.7348, 0.1466, 0.6813, 0.1466, 0.6813, 0.2697, 0.6828, 0.2867, 0.7391, 0.3739, 0.2682, 0.2635, 0.3079, 0.2901, 0.2463, 0.2901, 0.2463, 0.3865, 0.2466, 0.3739, 0.2682, 0.1454, 0.303, 0.01525, 0.2559, 0.02094, 0.2448, 0.02094, 0.2448, 0.1808, 0.2393, 0.1454, 0.303, 0.3761, 0.2263, 0.3865, 0.2466, 0.2901, 0.2463, 0.2901, 0.2463, 0.2744, 0.1899, 0.3761, 0.2263, 0.1808, 0.2393, 0.02094, 0.2448, 0.02288, 0.2281, 0.02288, 0.2281, 0.1525, 0.1855, 0.1808, 0.2393, 0.1454, 0.303, 0.1808, 0.2393, 0.2901, 0.2463, 0.2901, 0.2463, 0.2635, 0.3079, 0.1454, 0.303, 0.2901, 0.2463, 0.1808, 0.2393, 0.1525, 0.1855, 0.1525, 0.1855, 0.2744, 0.1899, 0.2901, 0.2463, 0.7687, 0.2629, 0.6582, 0.3027, 0.6847, 0.2409, 0.6847, 0.2409, 0.7814, 0.2412, 0.7687, 0.2629, 0.5402, 0.2982, 0.4142, 0.2522, 0.4147, 0.2412, 0.4147, 0.2412, 0.5752, 0.2341, 0.5402, 0.2982, 0.771, 0.2209, 0.7814, 0.2412, 0.6847, 0.2409, 0.6847, 0.2409, 0.6689, 0.1844, 0.771, 0.2209, 0.5752, 0.2341, 0.4147, 0.2412, 0.4165, 0.2244, 0.4165, 0.2244, 0.5465, 0.1804, 0.5752, 0.2341, 0.5402, 0.2982, 0.5752, 0.2341, 0.6847, 0.2409, 0.6847, 0.2409, 0.6582, 0.3027, 0.5402, 0.2982, 0.6847, 0.2409, 0.5752, 0.2341, 0.5465, 0.1804, 0.5465, 0.1804, 0.6689, 0.1844, 0.6847, 0.2409, 0.3698, 0.4333, 0.2593, 0.4731, 0.2858, 0.4114, 0.2858, 0.4114, 0.3824, 0.4117, 0.3698, 0.4333, 0.1412, 0.4686, 0.01525, 0.4225, 0.01572, 0.4117, 0.01572, 0.4117, 0.1762, 0.4046, 0.1412, 0.4686, 0.372, 0.3914, 0.3824, 0.4117, 0.2858, 0.4114, 0.2858, 0.4114, 0.27, 0.3549, 0.372, 0.3914, 0.1762, 0.4046, 0.01572, 0.4117, 0.01757, 0.395, 0.01757, 0.395, 0.1476, 0.3509, 0.1762, 0.4046, 0.1412, 0.4686, 0.1762, 0.4046, 0.2858, 0.4114, 0.2858, 0.4114, 0.2593, 0.4731, 0.1412, 0.4686, 0.2858, 0.4114, 0.1762, 0.4046, 0.1476, 0.3509, 0.1476, 0.3509, 0.27, 0.3549, 0.2858, 0.4114, 0.3529, 0.09894, 0.2417, 0.1578, 0.2621, 0.08432, 0.2621, 0.08432, 0.3611, 0.07607, 0.3529, 0.09894, 0.1278, 0.1517, 0.01686, 0.1167, 0.01684, 0.1071, 0.01684, 0.1071, 0.1549, 0.08801, 0.1278, 0.1517, 0.3516, 0.05606, 0.3611, 0.07607, 0.2621, 0.08432, 0.2621, 0.08432, 0.2417, 0.02033, 0.3516, 0.05606, 0.1549, 0.08801, 0.01684, 0.1071, 0.01525, 0.09154, 0.01525, 0.09154, 0.1234, 0.03876, 0.1549, 0.08801, 0.1278, 0.1517, 0.1549, 0.08801, 0.2621, 0.08432, 0.2621, 0.08432, 0.2417, 0.1578, 0.1278, 0.1517, 0.2621, 0.08432, 0.1549, 0.08801, 0.1234, 0.03876, 0.1234, 0.03876, 0.2417, 0.02033, 0.2621, 0.08432, 0.3698, 0.5985, 0.2593, 0.6384, 0.2858, 0.5766, 0.2858, 0.5766, 0.3824, 0.5769, 0.3698, 0.5985, 0.1412, 0.6339, 0.01525, 0.5879, 0.0157, 0.5769, 0.0157, 0.5769, 0.1762, 0.5698, 0.1412, 0.6339, 0.372, 0.5566, 0.3824, 0.5769, 0.2858, 0.5766, 0.2858, 0.5766, 0.2699, 0.5201, 0.372, 0.5566, 0.1762, 0.5698, 0.0157, 0.5769, 0.01756, 0.56, 0.01756, 0.56, 0.1476, 0.5161, 0.1762, 0.5698, 0.1412, 0.6339, 0.1762, 0.5698, 0.2858, 0.5766, 0.2858, 0.5766, 0.2593, 0.6384, 0.1412, 0.6339, 0.2858, 0.5766, 0.1762, 0.5698, 0.1476, 0.5161, 0.1476, 0.5161, 0.2699, 0.5201, 0.2858, 0.5766, 0.7659, 0.4241, 0.6563, 0.4657, 0.6816, 0.4036, 0.6816, 0.4036, 0.7782, 0.4024, 0.7659, 0.4241, 0.5388, 0.4637, 0.4134, 0.4208, 0.4137, 0.4101, 0.4137, 0.4101, 0.5719, 0.3993, 0.5388, 0.4637, 0.7675, 0.3822, 0.7782, 0.4024, 0.6816, 0.4036, 0.6816, 0.4036, 0.6646, 0.3473, 0.7675, 0.3822, 0.5719, 0.3993, 0.4137, 0.4101, 0.4101, 0.3934, 0.4101, 0.3934, 0.5415, 0.3458, 0.5719, 0.3993, 0.5388, 0.4637, 0.5719, 0.3993, 0.6816, 0.4036, 0.6816, 0.4036, 0.6563, 0.4657, 0.5388, 0.4637, 0.6816, 0.4036, 0.5719, 0.3993, 0.5415, 0.3458, 0.5415, 0.3458, 0.6646, 0.3473, 0.6816, 0.4036, 0.6363, 0.8091, 0.5646, 0.8349, 0.5818, 0.7949, 0.5818, 0.7949, 0.6445, 0.7951, 0.6363, 0.8091, 0.4881, 0.832, 0.4064, 0.8022, 0.4067, 0.7951, 0.4067, 0.7951, 0.5108, 0.7905, 0.4881, 0.832, 0.6378, 0.7819, 0.6445, 0.7951, 0.5818, 0.7949, 0.5818, 0.7949, 0.5716, 0.7582, 0.6378, 0.7819, 0.5108, 0.7905, 0.4067, 0.7951, 0.4079, 0.7842, 0.4079, 0.7842, 0.4922, 0.7556, 0.5108, 0.7905, 0.4881, 0.832, 0.5108, 0.7905, 0.5818, 0.7949, 0.5818, 0.7949, 0.5646, 0.8349, 0.4881, 0.832, 0.5818, 0.7949, 0.5108, 0.7905, 0.4922, 0.7556, 0.4922, 0.7556, 0.5716, 0.7582, 0.5818, 0.7949, 0.9182, 0.8065, 0.8471, 0.8334, 0.8635, 0.7931, 0.8635, 0.7931, 0.9262, 0.7924, 0.9182, 0.8065, 0.7709, 0.8321, 0.6896, 0.8043, 0.6897, 0.7974, 0.6897, 0.7974, 0.7924, 0.7903, 0.7709, 0.8321, 0.9192, 0.7792, 0.9262, 0.7924, 0.8635, 0.7931, 0.8635, 0.7931, 0.8525, 0.7566, 0.9192, 0.7792, 0.7924, 0.7903, 0.6897, 0.7974, 0.6875, 0.7865, 0.6875, 0.7865, 0.7727, 0.7556, 0.7924, 0.7903, 0.7709, 0.8321, 0.7924, 0.7903, 0.8635, 0.7931, 0.8635, 0.7931, 0.8471, 0.8334, 0.7709, 0.8321, 0.8635, 0.7931, 0.7924, 0.7903, 0.7727, 0.7556, 0.7727, 0.7556, 0.8525, 0.7566, 0.8635, 0.7931, 0.9204, 0.6868, 0.8489, 0.7125, 0.866, 0.6725, 0.866, 0.6725, 0.9286, 0.6728, 0.9204, 0.6868, 0.7727, 0.7099, 0.6919, 0.6807, 0.6922, 0.6737, 0.6922, 0.6737, 0.7949, 0.6685, 0.7727, 0.7099, 0.9219, 0.6595, 0.9286, 0.6728, 0.866, 0.6725, 0.866, 0.6725, 0.8556, 0.6358, 0.9219, 0.6595, 0.7949, 0.6685, 0.6922, 0.6737, 0.6901, 0.6628, 0.6901, 0.6628, 0.7758, 0.6334, 0.7949, 0.6685, 0.7727, 0.7099, 0.7949, 0.6685, 0.866, 0.6725, 0.866, 0.6725, 0.8489, 0.7125, 0.7727, 0.7099, 0.866, 0.6725, 0.7949, 0.6685, 0.7758, 0.6334, 0.7758, 0.6334, 0.8556, 0.6358, 0.866, 0.6725, 0.6308, 0.561, 0.5684, 0.5904, 0.582, 0.551, 0.582, 0.551, 0.6356, 0.5484, 0.6308, 0.561, 0.4923, 0.5973, 0.4106, 0.5677, 0.4109, 0.5606, 0.4109, 0.5606, 0.5119, 0.5499, 0.4923, 0.5973, 0.6307, 0.5371, 0.6356, 0.5484, 0.582, 0.551, 0.582, 0.551, 0.5712, 0.5163, 0.6307, 0.5371, 0.5119, 0.5499, 0.4109, 0.5606, 0.4101, 0.5481, 0.4101, 0.5481, 0.4923, 0.511, 0.5119, 0.5499, 0.4923, 0.5973, 0.5119, 0.5499, 0.582, 0.551, 0.582, 0.551, 0.5684, 0.5904, 0.4923, 0.5973, 0.582, 0.551, 0.5119, 0.5499, 0.4923, 0.511, 0.4923, 0.511, 0.5712, 0.5163, 0.582, 0.551, 0.2479, 0.8979, 0.1763, 0.9236, 0.1935, 0.8837, 0.1935, 0.8837, 0.256, 0.8838, 0.2479, 0.8979, 0.09969, 0.9205, 0.01525, 0.8899, 0.01894, 0.8827, 0.01894, 0.8827, 0.1226, 0.8791, 0.09969, 0.9205, 0.2493, 0.8707, 0.256, 0.8838, 0.1935, 0.8837, 0.1935, 0.8837, 0.1833, 0.8471, 0.2493, 0.8707, 0.1226, 0.8791, 0.01894, 0.8827, 0.0202, 0.8718, 0.0202, 0.8718, 0.1043, 0.8442, 0.1226, 0.8791, 0.09969, 0.9205, 0.1226, 0.8791, 0.1935, 0.8837, 0.1935, 0.8837, 0.1763, 0.9236, 0.09969, 0.9205, 0.1935, 0.8837, 0.1226, 0.8791, 0.1043, 0.8442, 0.1043, 0.8442, 0.1833, 0.8471, 0.1935, 0.8837, 0.6363, 0.9314, 0.5646, 0.9572, 0.5818, 0.9172, 0.5818, 0.9172, 0.6445, 0.9173, 0.6363, 0.9314, 0.4881, 0.9543, 0.4064, 0.9245, 0.4066, 0.9173, 0.4066, 0.9173, 0.5108, 0.9127, 0.4881, 0.9543, 0.6377, 0.9042, 0.6445, 0.9173, 0.5818, 0.9172, 0.5818, 0.9172, 0.5715, 0.8805, 0.6377, 0.9042, 0.5108, 0.9127, 0.4066, 0.9173, 0.4079, 0.9064, 0.4079, 0.9064, 0.4922, 0.8779, 0.5108, 0.9127, 0.4881, 0.9543, 0.5108, 0.9127, 0.5818, 0.9172, 0.5818, 0.9172, 0.5646, 0.9572, 0.4881, 0.9543, 0.5818, 0.9172, 0.5108, 0.9127, 0.4922, 0.8779, 0.4922, 0.8779, 0.5715, 0.8805, 0.5818, 0.9172, 0.639, 0.6868, 0.5674, 0.7127, 0.5846, 0.6727, 0.5846, 0.6727, 0.6471, 0.6727, 0.639, 0.6868, 0.4909, 0.7097, 0.4064, 0.6793, 0.41, 0.6721, 0.41, 0.6721, 0.5137, 0.6683, 0.4909, 0.7097, 0.6404, 0.6596, 0.6471, 0.6727, 0.5846, 0.6727, 0.5846, 0.6727, 0.5743, 0.6361, 0.6404, 0.6596, 0.5137, 0.6683, 0.41, 0.6721, 0.4113, 0.6613, 0.4113, 0.6613, 0.4953, 0.6334, 0.5137, 0.6683, 0.4909, 0.7097, 0.5137, 0.6683, 0.5846, 0.6727, 0.5846, 0.6727, 0.5674, 0.7127, 0.4909, 0.7097, 0.5846, 0.6727, 0.5137, 0.6683, 0.4953, 0.6334, 0.4953, 0.6334, 0.5743, 0.6361, 0.5846, 0.6727, 0.9085, 0.5645, 0.8369, 0.5903, 0.854, 0.5503, 0.854, 0.5503, 0.9167, 0.5505, 0.9085, 0.5645, 0.7603, 0.5874, 0.6786, 0.5575, 0.6789, 0.5505, 0.6789, 0.5505, 0.783, 0.5459, 0.7603, 0.5874, 0.91, 0.5373, 0.9167, 0.5505, 0.854, 0.5503, 0.854, 0.5503, 0.8438, 0.5136, 0.91, 0.5373, 0.783, 0.5459, 0.6789, 0.5505, 0.6801, 0.5396, 0.6801, 0.5396, 0.7644, 0.511, 0.783, 0.5459, 0.7603, 0.5874, 0.783, 0.5459, 0.854, 0.5503, 0.854, 0.5503, 0.8369, 0.5903, 0.7603, 0.5874, 0.854, 0.5503, 0.783, 0.5459, 0.7644, 0.511, 0.7644, 0.511, 0.8438, 0.5136, 0.854, 0.5503])
me_untitled.materials.append(mat_palmera3_uvs_tronco)
me_untitled.materials.append(mat_palmera3_uvs_hojas_1)
me_untitled.use_remesh_preserve_volume = False
me_untitled.use_remesh_preserve_attributes = False
me_untitled.use_mirror_vertex_groups = False
me_untitled.update()
me_untitled.normals_split_custom_set([tuple(v) for v in zip(*[iter([0.9755, 0.189, -0.1128, 0.6035, 0.1872, -0.7751, 0.7134, 0.1039, -0.6931, 0.7134, 0.1039, -0.6931, 0.9926, 0.1211, 0.01247, 0.9755, 0.189, -0.1128, 0.6035, 0.1872, -0.7751, -0.1118, 0.1857, -0.9762, 0.01131, 0.09856, -0.9951, 0.01131, 0.09856, -0.9951, 0.7134, 0.1039, -0.6931, 0.6035, 0.1872, -0.7751, -0.1118, 0.1857, -0.9762, -0.7637, 0.1874, -0.6178, -0.6891, 0.1236, -0.714, -0.6891, 0.1236, -0.714, 0.01131, 0.09856, -0.9951, -0.1118, 0.1857, -0.9762, -0.7637, 0.1874, -0.6178, -0.9755, 0.189, 0.1128, -0.9906, 0.1341, -0.02557, -0.9906, 0.1341, -0.02557, -0.6891, 0.1236, -0.714, -0.7637, 0.1874, -0.6178, -0.9755, 0.189, 0.1128, -0.6035, 0.1872, 0.7751, -0.7138, 0.1097, 0.6917, -0.7138, 0.1097, 0.6917, -0.9906, 0.1341, -0.02557, -0.9755, 0.189, 0.1128, -0.6035, 0.1872, 0.7751, 0.1118, 0.1857, 0.9762, 0.0001339, 0.09593, 0.9954, 0.0001339, 0.09593, 0.9954, -0.7138, 0.1097, 0.6917, -0.6035, 0.1872, 0.7751, 0.1118, 0.1857, 0.9762, 0.7637, 0.1874, 0.6178, 0.7014, 0.1127, 0.7038, 0.7014, 0.1127, 0.7038, 0.0001339, 0.09593, 0.9954, 0.1118, 0.1857, 0.9762, 0.7637, 0.1874, 0.6178, 0.9755, 0.189, -0.1128, 0.9926, 0.1211, 0.01247, 0.9926, 0.1211, 0.01247, 0.7014, 0.1127, 0.7038, 0.7637, 0.1874, 0.6178, 0.9926, 0.1211, 0.01247, 0.7134, 0.1039, -0.6931, 0.813, 0.1088, -0.5721, 0.813, 0.1088, -0.5721, 0.9829, 0.1206, 0.139, 0.9926, 0.1211, 0.01247, 0.7134, 0.1039, -0.6931, 0.01131, 0.09856, -0.9951, 0.137, 0.07549, -0.9877, 0.137, 0.07549, -0.9877, 0.813, 0.1088, -0.5721, 0.7134, 0.1039, -0.6931, 0.01131, 0.09856, -0.9951, -0.6891, 0.1236, -0.714, -0.6318, 0.09698, -0.7691, -0.6318, 0.09698, -0.7691, 0.137, 0.07549, -0.9877, 0.01131, 0.09856, -0.9951, -0.6891, 0.1236, -0.714, -0.9906, 0.1341, -0.02557, -0.9798, 0.1425, -0.1403, -0.9798, 0.1425, -0.1403, -0.6318, 0.09698, -0.7691, -0.6891, 0.1236, -0.714, -0.9906, 0.1341, -0.02557, -0.7138, 0.1097, 0.6917, -0.8234, 0.1275, 0.5529, -0.8234, 0.1275, 0.5529, -0.9798, 0.1425, -0.1403, -0.9906, 0.1341, -0.02557, -0.7138, 0.1097, 0.6917, 0.0001339, 0.09593, 0.9954, -0.1548, 0.07976, 0.9847, -0.1548, 0.07976, 0.9847, -0.8234, 0.1275, 0.5529, -0.7138, 0.1097, 0.6917, 0.0001339, 0.09593, 0.9954, 0.7014, 0.1127, 0.7038, 0.6212, 0.08885, 0.7786, 0.6212, 0.08885, 0.7786, -0.1548, 0.07976, 0.9847, 0.0001339, 0.09593, 0.9954, 0.7014, 0.1127, 0.7038, 0.9926, 0.1211, 0.01247, 0.9829, 0.1206, 0.139, 0.9829, 0.1206, 0.139, 0.6212, 0.08885, 0.7786, 0.7014, 0.1127, 0.7038, 0.9829, 0.1206, 0.139, 0.813, 0.1088, -0.5721, 0.6242, 0.1759, -0.7612, 0.6242, 0.1759, -0.7612, 0.9641, 0.2372, -0.1196, 0.9829, 0.1206, 0.139, 0.813, 0.1088, -0.5721, 0.137, 0.07549, -0.9877, -0.1573, 0.03061, -0.9871, -0.1573, 0.03061, -0.9871, 0.6242, 0.1759, -0.7612, 0.813, 0.1088, -0.5721, 0.137, 0.07549, -0.9877, -0.6318, 0.09698, -0.7691, -0.8206, -0.09621, -0.5633, -0.8206, -0.09621, -0.5633, -0.1573, 0.03061, -0.9871, 0.137, 0.07549, -0.9877, -0.6318, 0.09698, -0.7691, -0.9798, 0.1425, -0.1403, -0.9839, -0.1286, 0.1237, -0.9839, -0.1286, 0.1237, -0.8206, -0.09621, -0.5633, -0.6318, 0.09698, -0.7691, -0.9798, 0.1425, -0.1403, -0.8234, 0.1275, 0.5529, -0.638, -0.0627, 0.7675, -0.638, -0.0627, 0.7675, -0.9839, -0.1286, 0.1237, -0.9798, 0.1425, -0.1403, -0.8234, 0.1275, 0.5529, -0.1548, 0.07976, 0.9847, 0.1451, 0.08546, 0.9857, 0.1451, 0.08546, 0.9857, -0.638, -0.0627, 0.7675, -0.8234, 0.1275, 0.5529, -0.1548, 0.07976, 0.9847, 0.6212, 0.08885, 0.7786, 0.8012, 0.207, 0.5614, 0.8012, 0.207, 0.5614, 0.1451, 0.08546, 0.9857, -0.1548, 0.07976, 0.9847, 0.6212, 0.08885, 0.7786, 0.9829, 0.1206, 0.139, 0.9641, 0.2372, -0.1196, 0.9641, 0.2372, -0.1196, 0.8012, 0.207, 0.5614, 0.6212, 0.08885, 0.7786, 0.9641, 0.2372, -0.1196, 0.6242, 0.1759, -0.7612, 0.7131, 0.1981, -0.6725, 0.7131, 0.1981, -0.6725, 0.9616, 0.2743, 0.006178, 0.9641, 0.2372, -0.1196, 0.6242, 0.1759, -0.7612, -0.1573, 0.03061, -0.9871, -0.0004228, -0.002728, -1.0, -0.0004228, -0.002728, -1.0, 0.7131, 0.1981, -0.6725, 0.6242, 0.1759, -0.7612, -0.1573, 0.03061, -0.9871, -0.8206, -0.09621, -0.5633, -0.7133, -0.1988, -0.6721, -0.7133, -0.1988, -0.6721, -0.0004228, -0.002728, -1.0, -0.1573, 0.03061, -0.9871, -0.8206, -0.09621, -0.5633, -0.9839, -0.1286, 0.1237, -0.9648, -0.2628, 0.006523, -0.9648, -0.2628, 0.006523, -0.7133, -0.1988, -0.6721, -0.8206, -0.09621, -0.5633, -0.9839, -0.1286, 0.1237, -0.638, -0.0627, 0.7675, -0.7095, -0.1824, 0.6807, -0.7095, -0.1824, 0.6807, -0.9648, -0.2628, 0.006523, -0.9839, -0.1286, 0.1237, -0.638, -0.0627, 0.7675, 0.1451, 0.08546, 0.9857, -0.003068, 0.02032, 0.9998, -0.003068, 0.02032, 0.9998, -0.7095, -0.1824, 0.6807, -0.638, -0.0627, 0.7675, 0.1451, 0.08546, 0.9857, 0.8012, 0.207, 0.5614, 0.7034, 0.2122, 0.6784, 0.7034, 0.2122, 0.6784, -0.003068, 0.02032, 0.9998, 0.1451, 0.08546, 0.9857, 0.8012, 0.207, 0.5614, 0.9641, 0.2372, -0.1196, 0.9616, 0.2743, 0.006178, 0.9616, 0.2743, 0.006178, 0.7034, 0.2122, 0.6784, 0.8012, 0.207, 0.5614, 0.9616, 0.2743, 0.006178, 0.7131, 0.1981, -0.6725, 0.7472, 0.3411, -0.5704, 0.7472, 0.3411, -0.5704, 0.9069, 0.3986, 0.1366, 0.9616, 0.2743, 0.006178, 0.7131, 0.1981, -0.6725, -0.0004228, -0.002728, -1.0, 0.119, 0.112, -0.9866, 0.119, 0.112, -0.9866, 0.7472, 0.3411, -0.5704, 0.7131, 0.1981, -0.6725, -0.0004228, -0.002728, -1.0, -0.7133, -0.1988, -0.6721, -0.6134, -0.1601, -0.7734, -0.6134, -0.1601, -0.7734, 0.119, 0.112, -0.9866, -0.0004228, -0.002728, -1.0, -0.7133, -0.1988, -0.6721, -0.9648, -0.2628, 0.006523, -0.9493, -0.285, -0.133, -0.9493, -0.285, -0.133, -0.6134, -0.1601, -0.7734, -0.7133, -0.1988, -0.6721, -0.9648, -0.2628, 0.006523, -0.7095, -0.1824, 0.6807, -0.7929, -0.2273, 0.5654, -0.7929, -0.2273, 0.5654, -0.9493, -0.285, -0.133, -0.9648, -0.2628, 0.006523, -0.7095, -0.1824, 0.6807, -0.003068, 0.02032, 0.9998, -0.1697, 0.002532, 0.9855, -0.1697, 0.002532, 0.9855, -0.7929, -0.2273, 0.5654, -0.7095, -0.1824, 0.6807, -0.003068, 0.02032, 0.9998, 0.7034, 0.2122, 0.6784, 0.5628, 0.2716, 0.7807, 0.5628, 0.2716, 0.7807, -0.1697, 0.002532, 0.9855, -0.003068, 0.02032, 0.9998, 0.7034, 0.2122, 0.6784, 0.9616, 0.2743, 0.006178, 0.9069, 0.3986, 0.1366, 0.9069, 0.3986, 0.1366, 0.5628, 0.2716, 0.7807, 0.7034, 0.2122, 0.6784, 0.9069, 0.3986, 0.1366, 0.7472, 0.3411, -0.5704, 0.5556, 0.3128, -0.7704, 0.5556, 0.3128, -0.7704, 0.8721, 0.4717, -0.13, 0.9069, 0.3986, 0.1366, 0.7472, 0.3411, -0.5704, 0.119, 0.112, -0.9866, -0.1311, -0.04201, -0.9905, -0.1311, -0.04201, -0.9905, 0.5556, 0.3128, -0.7704, 0.7472, 0.3411, -0.5704, 0.119, 0.112, -0.9866, -0.6134, -0.1601, -0.7734, -0.7321, -0.3632, -0.5763, -0.7321, -0.3632, -0.5763, -0.1311, -0.04201, -0.9905, 0.119, 0.112, -0.9866, -0.6134, -0.1601, -0.7734, -0.9493, -0.285, -0.133, -0.8831, -0.4461, 0.1456, -0.8831, -0.4461, 0.1456, -0.7321, -0.3632, -0.5763, -0.6134, -0.1601, -0.7734, -0.9493, -0.285, -0.133, -0.7929, -0.2273, 0.5654, -0.5461, -0.2639, 0.7951, -0.5461, -0.2639, 0.7951, -0.8831, -0.4461, 0.1456, -0.9493, -0.285, -0.133, -0.7929, -0.2273, 0.5654, -0.1697, 0.002532, 0.9855, 0.1468, 0.1001, 0.9841, 0.1468, 0.1001, 0.9841, -0.5461, -0.2639, 0.7951, -0.7929, -0.2273, 0.5654, -0.1697, 0.002532, 0.9855, 0.5628, 0.2716, 0.7807, 0.7256, 0.3966, 0.5623, 0.7256, 0.3966, 0.5623, 0.1468, 0.1001, 0.9841, -0.1697, 0.002532, 0.9855, 0.5628, 0.2716, 0.7807, 0.9069, 0.3986, 0.1366, 0.8721, 0.4717, -0.13, 0.8721, 0.4717, -0.13, 0.7256, 0.3966, 0.5623, 0.5628, 0.2716, 0.7807, 0.8721, 0.4717, -0.13, 0.5556, 0.3128, -0.7704, 0.6167, 0.3773, -0.6909, 0.6167, 0.3773, -0.6909, 0.854, 0.5202, 0.01028, 0.8721, 0.4717, -0.13, 0.5556, 0.3128, -0.7704, -0.1311, -0.04201, -0.9905, -0.01175, 0.008812, -0.9999, -0.01175, 0.008812, -0.9999, 0.6167, 0.3773, -0.6909, 0.5556, 0.3128, -0.7704, -0.1311, -0.04201, -0.9905, -0.7321, -0.3632, -0.5763, -0.633, -0.3593, -0.6857, -0.633, -0.3593, -0.6857, -0.01175, 0.008812, -0.9999, -0.1311, -0.04201, -0.9905, -0.7321, -0.3632, -0.5763, -0.8831, -0.4461, 0.1456, -0.8666, -0.4988, 0.01386, -0.8666, -0.4988, 0.01386, -0.633, -0.3593, -0.6857, -0.7321, -0.3632, -0.5763, -0.8831, -0.4461, 0.1456, -0.5461, -0.2639, 0.7951, -0.6228, -0.3474, 0.7011, -0.6228, -0.3474, 0.7011, -0.8666, -0.4988, 0.01386, -0.8831, -0.4461, 0.1456, -0.5461, -0.2639, 0.7951, 0.1468, 0.1001, 0.9841, -0.01591, 0.01991, 0.9997, -0.01591, 0.01991, 0.9997, -0.6228, -0.3474, 0.7011, -0.5461, -0.2639, 0.7951, 0.1468, 0.1001, 0.9841, 0.7256, 0.3966, 0.5623, 0.6017, 0.3811, 0.7019, 0.6017, 0.3811, 0.7019, -0.01591, 0.01991, 0.9997, 0.1468, 0.1001, 0.9841, 0.7256, 0.3966, 0.5623, 0.8721, 0.4717, -0.13, 0.854, 0.5202, 0.01028, 0.854, 0.5202, 0.01028, 0.6017, 0.3811, 0.7019, 0.7256, 0.3966, 0.5623, 0.854, 0.5202, 0.01028, 0.6167, 0.3773, -0.6909, 0.6162, 0.5312, -0.5815, 0.6162, 0.5312, -0.5815, 0.7602, 0.6276, 0.1677, 0.854, 0.5202, 0.01028, 0.6167, 0.3773, -0.6909, -0.01175, 0.008812, -0.9999, 0.06548, 0.1606, -0.9848, 0.06548, 0.1606, -0.9848, 0.6162, 0.5312, -0.5815, 0.6167, 0.3773, -0.6909, -0.01175, 0.008812, -0.9999, -0.633, -0.3593, -0.6857, -0.5543, -0.2537, -0.7927, -0.5543, -0.2537, -0.7927, 0.06548, 0.1606, -0.9848, -0.01175, 0.008812, -0.9999, -0.633, -0.3593, -0.6857, -0.8666, -0.4988, 0.01386, -0.8719, -0.4647, -0.1545, -0.8719, -0.4647, -0.1545, -0.5543, -0.2537, -0.7927, -0.633, -0.3593, -0.6857, -0.8666, -0.4988, 0.01386, -0.6228, -0.3474, 0.7011, -0.7343, -0.3748, 0.5659, -0.7343, -0.3748, 0.5659, -0.8719, -0.4647, -0.1545, -0.8666, -0.4988, 0.01386, -0.6228, -0.3474, 0.7011, -0.01591, 0.01991, 0.9997, -0.2013, -0.02188, 0.9793, -0.2013, -0.02188, 0.9793, -0.7343, -0.3748, 0.5659, -0.6228, -0.3474, 0.7011, -0.01591, 0.01991, 0.9997, 0.6017, 0.3811, 0.7019, 0.4244, 0.3978, 0.8134, 0.4244, 0.3978, 0.8134, -0.2013, -0.02188, 0.9793, -0.01591, 0.01991, 0.9997, 0.6017, 0.3811, 0.7019, 0.854, 0.5202, 0.01028, 0.7602, 0.6276, 0.1677, 0.7602, 0.6276, 0.1677, 0.4244, 0.3978, 0.8134, 0.6017, 0.3811, 0.7019, 0.7602, 0.6276, 0.1677, 0.6162, 0.5312, -0.5815, 0.4714, 0.4361, -0.7666, 0.4714, 0.4361, -0.7666, 0.762, 0.6397, -0.1009, 0.7602, 0.6276, 0.1677, 0.6162, 0.5312, -0.5815, 0.06548, 0.1606, -0.9848, -0.1382, 0.004788, -0.9904, -0.1382, 0.004788, -0.9904, 0.4714, 0.4361, -0.7666, 0.6162, 0.5312, -0.5815, 0.06548, 0.1606, -0.9848, -0.5543, -0.2537, -0.7927, -0.6866, -0.3866, -0.6157, -0.6866, -0.3866, -0.6157, -0.1382, 0.004788, -0.9904, 0.06548, 0.1606, -0.9848, -0.5543, -0.2537, -0.7927, -0.8719, -0.4647, -0.1545, -0.8554, -0.5081, 0.1007, -0.8554, -0.5081, 0.1007, -0.6866, -0.3866, -0.6157, -0.5543, -0.2537, -0.7927, -0.8719, -0.4647, -0.1545, -0.7343, -0.3748, 0.5659, -0.5672, -0.3025, 0.766, -0.5672, -0.3025, 0.766, -0.8554, -0.5081, 0.1007, -0.8719, -0.4647, -0.1545, -0.7343, -0.3748, 0.5659, -0.2013, -0.02188, 0.9793, 0.04117, 0.1298, 0.9907, 0.04117, 0.1298, 0.9907, -0.5672, -0.3025, 0.766, -0.7343, -0.3748, 0.5659, -0.2013, -0.02188, 0.9793, 0.4244, 0.3978, 0.8134, 0.5921, 0.5193, 0.6162, 0.5921, 0.5193, 0.6162, 0.04117, 0.1298, 0.9907, -0.2013, -0.02188, 0.9793, 0.4244, 0.3978, 0.8134, 0.7602, 0.6276, 0.1677, 0.762, 0.6397, -0.1009, 0.762, 0.6397, -0.1009, 0.5921, 0.5193, 0.6162, 0.4244, 0.3978, 0.8134, 0.762, 0.6397, -0.1009, 0.4714, 0.4361, -0.7666, 0.6484, 0.5121, -0.5633, 0.6484, 0.5121, -0.5633, 0.7793, 0.6037, 0.1682, 0.762, 0.6397, -0.1009, 0.4714, 0.4361, -0.7666, -0.1382, 0.004788, -0.9904, 0.1175, 0.1369, -0.9836, 0.1175, 0.1369, -0.9836, 0.6484, 0.5121, -0.5633, 0.4714, 0.4361, -0.7666, -0.1382, 0.004788, -0.9904, -0.6866, -0.3866, -0.6157, -0.503, -0.304, -0.8091, -0.503, -0.304, -0.8091, 0.1175, 0.1369, -0.9836, -0.1382, 0.004788, -0.9904, -0.6866, -0.3866, -0.6157, -0.8554, -0.5081, 0.1007, -0.8274, -0.5358, -0.1682, -0.8274, -0.5358, -0.1682, -0.503, -0.304, -0.8091, -0.6866, -0.3866, -0.6157, -0.8554, -0.5081, 0.1007, -0.5672, -0.3025, 0.766, -0.6986, -0.4417, 0.5629, -0.6986, -0.4417, 0.5629, -0.8274, -0.5358, -0.1682, -0.8554, -0.5081, 0.1007, -0.5672, -0.3025, 0.766, 0.04117, 0.1298, 0.9907, -0.1685, -0.06596, 0.9835, -0.1685, -0.06596, 0.9835, -0.6986, -0.4417, 0.5629, -0.5672, -0.3025, 0.766, 0.04117, 0.1298, 0.9907, 0.5921, 0.5193, 0.6162, 0.4527, 0.3743, 0.8093, 0.4527, 0.3743, 0.8093, -0.1685, -0.06596, 0.9835, 0.04117, 0.1298, 0.9907, 0.5921, 0.5193, 0.6162, 0.762, 0.6397, -0.1009, 0.7793, 0.6037, 0.1682, 0.7793, 0.6037, 0.1682, 0.4527, 0.3743, 0.8093, 0.5921, 0.5193, 0.6162, 0.7871, 0.6076, -0.1062, 0.6231, 0.7674, -0.151, 0.3134, 0.8357, 0.4509, 0.3134, 0.8357, 0.4509, 0.5261, 0.6224, 0.5796, 0.7871, 0.6076, -0.1062, 0.1775, 0.934, -0.31, -0.3383, 0.8398, -0.4247, -0.4205, 0.8485, -0.3213, -0.4205, 0.8485, -0.3213, -0.2906, 0.949, 0.1225, 0.1775, 0.934, -0.31, -0.03442, 0.3165, 0.948, 0.5261, 0.6224, 0.5796, 0.3134, 0.8357, 0.4509, 0.3134, 0.8357, 0.4509, -0.1553, 0.4623, 0.873, -0.03442, 0.3165, 0.948, -0.2906, 0.949, 0.1225, -0.4205, 0.8485, -0.3213, -0.7519, 0.6371, 0.1694, -0.7519, 0.6371, 0.1694, -0.4835, 0.5504, 0.6807, -0.2906, 0.949, 0.1225, 0.1775, 0.934, -0.31, -0.2906, 0.949, 0.1225, 0.3134, 0.8357, 0.4509, 0.3134, 0.8357, 0.4509, 0.6231, 0.7674, -0.151, 0.1775, 0.934, -0.31, 0.3134, 0.8357, 0.4509, -0.2906, 0.949, 0.1225, -0.4835, 0.5504, 0.6807, -0.4835, 0.5504, 0.6807, -0.1553, 0.4623, 0.873, 0.3134, 0.8357, 0.4509, -0.7311, -0.1003, -0.6749, -0.8054, 0.1013, -0.5839, -0.3223, 0.5393, -0.778, -0.3223, 0.5393, -0.778, -0.173, 0.2964, -0.9393, -0.7311, -0.1003, -0.6749, -0.8651, 0.4475, -0.2265, -0.7085, 0.6643, 0.2381, -0.6107, 0.7595, 0.2239, -0.6107, 0.7595, 0.2239, -0.4105, 0.893, -0.1844, -0.8651, 0.4475, -0.2265, 0.4711, 0.5522, -0.6879, -0.173, 0.2964, -0.9393, -0.3223, 0.5393, -0.778, -0.3223, 0.5393, -0.778, 0.3695, 0.707, -0.603, 0.4711, 0.5522, -0.6879, -0.4105, 0.893, -0.1844, -0.6107, 0.7595, 0.2239, -0.01981, 0.9781, 0.2071, -0.01981, 0.9781, 0.2071, 0.295, 0.9136, -0.2798, -0.4105, 0.893, -0.1844, -0.8651, 0.4475, -0.2265, -0.4105, 0.893, -0.1844, -0.3223, 0.5393, -0.778, -0.3223, 0.5393, -0.778, -0.8054, 0.1013, -0.5839, -0.8651, 0.4475, -0.2265, -0.3223, 0.5393, -0.778, -0.4105, 0.893, -0.1844, 0.295, 0.9136, -0.2798, 0.295, 0.9136, -0.2798, 0.3695, 0.707, -0.603, -0.3223, 0.5393, -0.778, 0.5468, 0.4956, 0.6749, 0.4401, 0.6822, 0.5839, -0.2059, 0.5935, 0.778, -0.2059, 0.5935, 0.778, -0.1158, 0.323, 0.9393, 0.5468, 0.4956, 0.6749, 0.2129, 0.9505, 0.2263, -0.05827, 0.9699, -0.2362, -0.19, 0.956, -0.2237, -0.19, 0.956, -0.2237, -0.4202, 0.8885, 0.1842, 0.2129, 0.9505, 0.2263, -0.7258, -0.005899, 0.6879, -0.1158, 0.323, 0.9393, -0.2059, 0.5935, 0.778, -0.2059, 0.5935, 0.778, -0.7791, 0.1714, 0.603, -0.7258, -0.005899, 0.6879, -0.4202, 0.8885, 0.1842, -0.19, 0.956, -0.2237, -0.7361, 0.6445, -0.2069, -0.7361, 0.6445, -0.2069, -0.8895, 0.3611, 0.28, -0.4202, 0.8885, 0.1842, 0.2129, 0.9505, 0.2263, -0.4202, 0.8885, 0.1842, -0.2059, 0.5935, 0.778, -0.2059, 0.5935, 0.778, 0.4401, 0.6822, 0.5839, 0.2129, 0.9505, 0.2263, -0.2059, 0.5935, 0.778, -0.4202, 0.8885, 0.1842, -0.8895, 0.3611, 0.28, -0.8895, 0.3611, 0.28, -0.7791, 0.1714, 0.603, -0.2059, 0.5935, 0.778, -0.9714, -0.2124, 0.1062, -0.9884, 0.01599, 0.151, -0.8417, 0.297, -0.4509, -0.8417, 0.297, -0.4509, -0.8149, -0.00293, -0.5796, -0.9714, -0.2124, 0.1062, -0.8296, 0.4644, 0.31, -0.4259, 0.7985, 0.4254, -0.3798, 0.8675, 0.3214, -0.3798, 0.8675, 0.3214, -0.5402, 0.8326, -0.1225, -0.8296, 0.4644, 0.31, -0.2203, 0.2298, -0.948, -0.8149, -0.00293, -0.5796, -0.8417, 0.297, -0.4509, -0.8417, 0.297, -0.4509, -0.2543, 0.4161, -0.873, -0.2203, 0.2298, -0.948, -0.5402, 0.8326, -0.1225, -0.3798, 0.8675, 0.3214, -0.004647, 0.9855, -0.1694, -0.004647, 0.9855, -0.1694, -0.1108, 0.7242, -0.6807, -0.5402, 0.8326, -0.1225, -0.8296, 0.4644, 0.31, -0.5402, 0.8326, -0.1225, -0.8417, 0.297, -0.4509, -0.8417, 0.297, -0.4509, -0.9884, 0.01599, 0.151, -0.8296, 0.4644, 0.31, -0.8417, 0.297, -0.4509, -0.5402, 0.8326, -0.1225, -0.1108, 0.7242, -0.6807, -0.1108, 0.7242, -0.6807, -0.2543, 0.4161, -0.873, -0.8417, 0.297, -0.4509, -0.5836, -0.0315, 0.8115, -0.5957, 0.1991, 0.7781, -0.9484, 0.2473, 0.1983, -0.9484, 0.2473, 0.1983, -0.9778, -0.07888, 0.1942, -0.5836, -0.0315, 0.8115, -0.4344, 0.6483, 0.6253, -0.111, 0.9425, 0.3152, -0.1635, 0.968, 0.1902, -0.1635, 0.968, 0.1902, -0.5808, 0.8136, 0.02676, -0.4344, 0.6483, 0.6253, -0.8453, -0.06159, -0.5308, -0.9778, -0.07888, 0.1942, -0.9484, 0.2473, 0.1983, -0.9484, 0.2473, 0.1983, -0.8427, 0.1417, -0.5194, -0.8453, -0.06159, -0.5308, -0.5808, 0.8136, 0.02676, -0.1635, 0.968, 0.1902, -0.2555, 0.8682, -0.4255, -0.2555, 0.8682, -0.4255, -0.6498, 0.4731, -0.5949, -0.5808, 0.8136, 0.02676, -0.4344, 0.6483, 0.6253, -0.5808, 0.8136, 0.02676, -0.9484, 0.2473, 0.1983, -0.9484, 0.2473, 0.1983, -0.5957, 0.1991, 0.7781, -0.4344, 0.6483, 0.6253, -0.9484, 0.2473, 0.1983, -0.5808, 0.8136, 0.02676, -0.6498, 0.4731, -0.5949, -0.6498, 0.4731, -0.5949, -0.8427, 0.1417, -0.5194, -0.9484, 0.2473, 0.1983, 0.3992, 0.4268, -0.8115, 0.2304, 0.5843, -0.7781, 0.4202, 0.8855, -0.1983, 0.4202, 0.8855, -0.1983, 0.6889, 0.6983, -0.1942, 0.3992, 0.4268, -0.8115, -0.2177, 0.7498, -0.6248, -0.6485, 0.6955, -0.3093, -0.6362, 0.748, -0.1892, -0.6362, 0.748, -0.1892, -0.2502, 0.9678, -0.02669, -0.2177, 0.7498, -0.6248, 0.5905, 0.6079, 0.5308, 0.6889, 0.6983, -0.1942, 0.4202, 0.8855, -0.1983, 0.4202, 0.8855, -0.1983, 0.4331, 0.7367, 0.5193, 0.5905, 0.6079, 0.5308, -0.2502, 0.9678, -0.02669, -0.6362, 0.748, -0.1892, -0.5009, 0.7543, 0.4245, -0.5009, 0.7543, 0.4245, 0.05568, 0.8018, 0.595, -0.2502, 0.9678, -0.02669, -0.2177, 0.7498, -0.6248, -0.2502, 0.9678, -0.02669, 0.4202, 0.8855, -0.1983, 0.4202, 0.8855, -0.1983, 0.2304, 0.5843, -0.7781, -0.2177, 0.7498, -0.6248, 0.4202, 0.8855, -0.1983, -0.2502, 0.9678, -0.02669, 0.05568, 0.8018, 0.595, 0.05568, 0.8018, 0.595, 0.4331, 0.7367, 0.5193, 0.4202, 0.8855, -0.1983, 0.1553, 0.313, 0.937, 0.09204, 0.5198, 0.8493, -0.5663, 0.4255, 0.7058, -0.5663, 0.4255, 0.7058, -0.5453, 0.1228, 0.8292, 0.1553, 0.313, 0.937, 0.03797, 0.8691, 0.4932, 0.002824, 0.9996, -0.02631, -0.1171, 0.9901, -0.07801, -0.1171, 0.9901, -0.07801, -0.503, 0.8499, 0.1568, 0.03797, 0.8691, 0.4932, -0.9573, -0.1139, 0.2656, -0.5453, 0.1228, 0.8292, -0.5663, 0.4255, 0.7058, -0.5663, 0.4255, 0.7058, -0.9754, 0.07984, 0.2053, -0.9573, -0.1139, 0.2656, -0.503, 0.8499, 0.1568, -0.1171, 0.9901, -0.07801, -0.5943, 0.7108, -0.3764, -0.5943, 0.7108, -0.3764, -0.9371, 0.3388, -0.08417, -0.503, 0.8499, 0.1568, 0.03797, 0.8691, 0.4932, -0.503, 0.8499, 0.1568, -0.5663, 0.4255, 0.7058, -0.5663, 0.4255, 0.7058, 0.09204, 0.5198, 0.8493, 0.03797, 0.8691, 0.4932, -0.5663, 0.4255, 0.7058, -0.503, 0.8499, 0.1568, -0.9371, 0.3388, -0.08417, -0.9371, 0.3388, -0.08417, -0.9754, 0.07984, 0.2053, -0.5663, 0.4255, 0.7058, -0.3396, 0.08223, -0.937, -0.4574, 0.2636, -0.8493, 0.03806, 0.7073, -0.7059, 0.03806, 0.7073, -0.7059, 0.2564, 0.4966, -0.8292, -0.3396, 0.08223, -0.937, -0.6903, 0.529, -0.4936, -0.7731, 0.6338, 0.02544, -0.6841, 0.7253, 0.07761, -0.6841, 0.7253, 0.07761, -0.3276, 0.9317, -0.157, -0.6903, 0.529, -0.4936, 0.7026, 0.6602, -0.2656, 0.2564, 0.4966, -0.8292, 0.03806, 0.7073, -0.7059, 0.03806, 0.7073, -0.7059, 0.5658, 0.7985, -0.2054, 0.7026, 0.6602, -0.2656, -0.3276, 0.9317, -0.157, -0.6841, 0.7253, 0.07761, -0.1616, 0.9119, 0.3772, -0.1616, 0.9119, 0.3772, 0.3423, 0.9358, 0.08442, -0.3276, 0.9317, -0.157, -0.6903, 0.529, -0.4936, -0.3276, 0.9317, -0.157, 0.03806, 0.7073, -0.7059, 0.03806, 0.7073, -0.7059, -0.4574, 0.2636, -0.8493, -0.6903, 0.529, -0.4936, 0.03806, 0.7073, -0.7059, -0.3276, 0.9317, -0.157, 0.3423, 0.9358, 0.08442, 0.3423, 0.9358, 0.08442, 0.5658, 0.7985, -0.2054, 0.03806, 0.7073, -0.7059, -0.9198, -0.3778, 0.1062, -0.9762, -0.1558, 0.151, -0.8805, 0.1464, -0.4509, -0.8805, 0.1464, -0.4509, -0.802, -0.1444, -0.5796, -0.9198, -0.3778, 0.1062, -0.8976, 0.3132, 0.31, -0.5581, 0.7124, 0.4254, -0.5246, 0.7883, 0.3214, -0.5246, 0.7883, 0.3214, -0.6765, 0.7262, -0.1225, -0.8976, 0.3132, 0.31, -0.2568, 0.188, -0.948, -0.802, -0.1444, -0.5796, -0.8805, 0.1464, -0.4509, -0.8805, 0.1464, -0.4509, -0.3227, 0.3656, -0.873, -0.2568, 0.188, -0.948, -0.6765, 0.7262, -0.1225, -0.5246, 0.7883, 0.3214, -0.1757, 0.9698, -0.1694, -0.1757, 0.9698, -0.1694, -0.2349, 0.6939, -0.6806, -0.6765, 0.7262, -0.1225, -0.8976, 0.3132, 0.31, -0.6765, 0.7262, -0.1225, -0.8805, 0.1464, -0.4509, -0.8805, 0.1464, -0.4509, -0.9762, -0.1558, 0.151, -0.8976, 0.3132, 0.31, -0.8805, 0.1464, -0.4509, -0.6765, 0.7262, -0.1225, -0.2349, 0.6939, -0.6806, -0.2349, 0.6939, -0.6806, -0.3227, 0.3656, -0.873, -0.8805, 0.1464, -0.4509, -0.3487, 0.02201, -0.937, -0.4962, 0.1802, -0.8493, -0.08534, 0.7032, -0.7059, -0.08534, 0.7032, -0.7059, 0.1663, 0.5337, -0.8292, -0.3487, 0.02201, -0.937, -0.7716, 0.4011, -0.4936, -0.8714, 0.4899, 0.02544, -0.7996, 0.5955, 0.07764, -0.7996, 0.5955, 0.07764, -0.4844, 0.8606, -0.157, -0.7716, 0.4011, -0.4936, 0.5773, 0.7721, -0.2655, 0.1663, 0.5337, -0.8292, -0.08534, 0.7032, -0.7059, -0.08534, 0.7032, -0.7059, 0.4186, 0.8847, -0.2053, 0.5773, 0.7721, -0.2655, -0.4844, 0.8606, -0.157, -0.7996, 0.5955, 0.07764, -0.3175, 0.87, 0.3772, -0.3175, 0.87, 0.3772, 0.1746, 0.981, 0.08442, -0.4844, 0.8606, -0.157, -0.7716, 0.4011, -0.4936, -0.4844, 0.8606, -0.157, -0.08534, 0.7032, -0.7059, -0.08534, 0.7032, -0.7059, -0.4962, 0.1802, -0.8493, -0.7716, 0.4011, -0.4936, -0.08534, 0.7032, -0.7059, -0.4844, 0.8606, -0.157, 0.1746, 0.981, 0.08442, 0.1746, 0.981, 0.08442, 0.4186, 0.8847, -0.2053, -0.08534, 0.7032, -0.7059, -0.7025, -0.2257, -0.6749, -0.8108, -0.04005, -0.5839, -0.411, 0.4752, -0.778, -0.411, 0.4752, -0.778, -0.2218, 0.2618, -0.9393, -0.7025, -0.2257, -0.6749, -0.9297, 0.2905, -0.2265, -0.8131, 0.5312, 0.2381, -0.7333, 0.642, 0.2239, -0.7333, 0.642, 0.2239, -0.5594, 0.8082, -0.1844, -0.9297, 0.2905, -0.2265, 0.368, 0.6256, -0.6879, -0.2218, 0.2618, -0.9393, -0.411, 0.4752, -0.778, -0.411, 0.4752, -0.778, 0.2411, 0.7604, -0.603, 0.368, 0.6256, -0.6879, -0.5594, 0.8082, -0.1844, -0.7333, 0.642, 0.2239, -0.1894, 0.9598, 0.2071, -0.1894, 0.9598, 0.2071, 0.1318, 0.951, -0.2798, -0.5594, 0.8082, -0.1844, -0.9297, 0.2905, -0.2265, -0.5594, 0.8082, -0.1844, -0.411, 0.4752, -0.778, -0.411, 0.4752, -0.778, -0.8108, -0.04005, -0.5839, -0.9297, 0.2905, -0.2265, -0.411, 0.4752, -0.778, -0.5594, 0.8082, -0.1844, 0.1318, 0.951, -0.2798, 0.1318, 0.951, -0.2798, 0.2411, 0.7604, -0.603, -0.411, 0.4752, -0.778, 0.3191, 0.4896, -0.8114, 0.1254, 0.6155, -0.7781, 0.26, 0.945, -0.1983, 0.26, 0.945, -0.1983, 0.5572, 0.8074, -0.1942, 0.3191, 0.4896, -0.8114, -0.3446, 0.7006, -0.6248, -0.7594, 0.5724, -0.3093, -0.7564, 0.6261, -0.1892, -0.7564, 0.6261, -0.1892, -0.4144, 0.9097, -0.02669, -0.3446, 0.7006, -0.6248, 0.476, 0.7012, 0.5308, 0.5572, 0.8074, -0.1942, 0.26, 0.945, -0.1983, 0.26, 0.945, -0.1983, 0.2986, 0.8007, 0.5194, 0.476, 0.7012, 0.5308, -0.4144, 0.9097, -0.02669, -0.7564, 0.6261, -0.1892, -0.6243, 0.6558, 0.4245, -0.6243, 0.6558, 0.4245, -0.08434, 0.7993, 0.595, -0.4144, 0.9097, -0.02669, -0.3446, 0.7006, -0.6248, -0.4144, 0.9097, -0.02669, 0.26, 0.945, -0.1983, 0.26, 0.945, -0.1983, 0.1254, 0.6155, -0.7781, -0.3446, 0.7006, -0.6248, 0.26, 0.945, -0.1983, -0.4144, 0.9097, -0.02669, -0.08434, 0.7993, 0.595, -0.08434, 0.7993, 0.595, 0.2986, 0.8007, 0.5194, 0.26, 0.945, -0.1983, 0.6696, 0.7351, -0.1062, 0.4803, 0.864, -0.151, 0.1635, 0.8775, 0.4509, 0.1635, 0.8775, 0.4509, 0.41, 0.7043, 0.5796, 0.6696, 0.7351, -0.1062, 0.01251, 0.9507, -0.31, -0.479, 0.7683, -0.4247, -0.5615, 0.7626, -0.3212, -0.5615, 0.7626, -0.3212, -0.4509, 0.8841, 0.1225, 0.01251, 0.9507, -0.31, -0.08884, 0.3057, 0.948, 0.41, 0.7043, 0.5796, 0.1635, 0.8775, 0.4509, 0.1635, 0.8775, 0.4509, -0.2332, 0.4283, 0.873, -0.08884, 0.3057, 0.948, -0.4509, 0.8841, 0.1225, -0.5615, 0.7626, -0.3212, -0.8511, 0.4969, 0.1693, -0.8511, 0.4969, 0.1693, -0.5717, 0.4581, 0.6807, -0.4509, 0.8841, 0.1225, 0.01251, 0.9507, -0.31, -0.4509, 0.8841, 0.1225, 0.1635, 0.8775, 0.4509, 0.1635, 0.8775, 0.4509, 0.4803, 0.864, -0.151, 0.01251, 0.9507, -0.31, 0.1635, 0.8775, 0.4509, -0.4509, 0.8841, 0.1225, -0.5717, 0.4581, 0.6807, -0.5717, 0.4581, 0.6807, -0.2332, 0.4283, 0.873, 0.1635, 0.8775, 0.4509, 0.0986, 0.3352, 0.937, 0.0003864, 0.5279, 0.8493, -0.6316, 0.3207, 0.7058, -0.6316, 0.3207, 0.7058, -0.5583, 0.02622, 0.8292, 0.0986, 0.3352, 0.937, -0.1135, 0.8625, 0.4932, -0.1708, 0.985, -0.02631, -0.2873, 0.9547, -0.07799, -0.2873, 0.9547, -0.07799, -0.6429, 0.7497, 0.1568, -0.1135, 0.8625, 0.4932, -0.923, -0.2784, 0.2656, -0.5583, 0.02622, 0.8292, -0.6316, 0.3207, 0.7058, -0.6316, 0.3207, 0.7058, -0.9745, -0.09076, 0.2054, -0.923, -0.2784, 0.2656, -0.6429, 0.7497, 0.1568, -0.2873, 0.9547, -0.07799, -0.7087, 0.5968, -0.3764, -0.7087, 0.5968, -0.3764, -0.9817, 0.1709, -0.08417, -0.6429, 0.7497, 0.1568, -0.1135, 0.8625, 0.4932, -0.6429, 0.7497, 0.1568, -0.6316, 0.3207, 0.7058, -0.6316, 0.3207, 0.7058, 0.0003864, 0.5279, 0.8493, -0.1135, 0.8625, 0.4932, -0.6316, 0.3207, 0.7058, -0.6429, 0.7497, 0.1568, -0.9817, 0.1709, -0.08417, -0.9817, 0.1709, -0.08417, -0.9745, -0.09076, 0.2054, -0.6316, 0.3207, 0.7058, 0.4524, 0.583, 0.6749, 0.3149, 0.7482, 0.5839, -0.3059, 0.5488, 0.778, -0.3059, 0.5488, 0.778, -0.1702, 0.298, 0.9393, 0.4524, 0.583, 0.6749, 0.04459, 0.973, 0.2263, -0.2258, 0.9451, -0.2362, -0.3532, 0.9084, -0.2237, -0.3532, 0.9084, -0.2237, -0.5681, 0.8021, 0.1842, 0.04459, 0.973, 0.2263, -0.7137, -0.1318, 0.6879, -0.1702, 0.298, 0.9393, -0.3059, 0.5488, 0.778, -0.3059, 0.5488, 0.778, -0.7971, 0.03347, 0.603, -0.7137, -0.1318, 0.6879, -0.5681, 0.8021, 0.1842, -0.3532, 0.9084, -0.2237, -0.8368, 0.5069, -0.2069, -0.8368, 0.5069, -0.2069, -0.9387, 0.2012, 0.28, -0.5681, 0.8021, 0.1842, 0.04459, 0.973, 0.2263, -0.5681, 0.8021, 0.1842, -0.3059, 0.5488, 0.778, -0.3059, 0.5488, 0.778, 0.3149, 0.7482, 0.5839, 0.04459, 0.973, 0.2263, -0.3059, 0.5488, 0.778, -0.5681, 0.8021, 0.1842, -0.9387, 0.2012, 0.28, -0.9387, 0.2012, 0.28, -0.7971, 0.03347, 0.603, -0.3059, 0.5488, 0.778, -0.5692, -0.1324, 0.8115, -0.6213, 0.09262, 0.7781, -0.977, 0.07887, 0.1983, -0.977, 0.07887, 0.1983, -0.9492, -0.2475, 0.1942, -0.5692, -0.1324, 0.8115, -0.5404, 0.563, 0.6253, -0.273, 0.9089, 0.3152, -0.3291, 0.9249, 0.1902, -0.3291, 0.9249, 0.1902, -0.7133, 0.7004, 0.02676, -0.5404, 0.563, 0.6253, -0.8217, -0.2074, -0.5308, -0.9492, -0.2475, 0.1942, -0.977, 0.07887, 0.1983, -0.977, 0.07887, 0.1983, -0.8545, -0.006722, -0.5193, -0.8217, -0.2074, -0.5308, -0.7133, 0.7004, 0.02676, -0.3291, 0.9249, 0.1902, -0.4024, 0.8106, -0.4255, -0.4024, 0.8106, -0.4255, -0.7221, 0.3531, -0.5949, -0.7133, 0.7004, 0.02676, -0.5404, 0.563, 0.6253, -0.7133, 0.7004, 0.02676, -0.977, 0.07887, 0.1983, -0.977, 0.07887, 0.1983, -0.6213, 0.09262, 0.7781, -0.5404, 0.563, 0.6253, -0.977, 0.07887, 0.1983, -0.7133, 0.7004, 0.02676, -0.7221, 0.3531, -0.5949, -0.7221, 0.3531, -0.5949, -0.8545, -0.006722, -0.5193, -0.977, 0.07887, 0.1983])] * 3)])

# ---- objects
ob_palmera3_1486 = bpy.data.objects.new('Palmera3_1486', None)
ob_palmera3 = bpy.data.objects.new('palmera3', me_untitled)
ob_lamp = bpy.data.objects.new('Lamp', light_lamp)
ob_camera = bpy.data.objects.new('Camera', cam_camera)

# ---- transforms, parenting, visibility, modifiers, constraints
ob_palmera3_1486.location = (0.0, 0.0, 0.0)
ob_palmera3_1486.rotation_euler = (1.565, -0.003517, -0.4593)
ob_palmera3_1486.scale = (0.01, 0.01, 0.01)
ob_palmera3_1486.empty_image_offset = (0.0, 0.0)
ob_palmera3_1486.color = (0.8, 0.8, 0.8, 1.0)
ob_palmera3_1486.lineart.crease_threshold = 0.0
ob_palmera3.parent = ob_palmera3_1486
ob_palmera3.location = (0.0, 0.0, 0.0)
ob_palmera3.color = (0.8, 0.8, 0.8, 1.0)
ob_palmera3.lineart.crease_threshold = 0.0
ob_lamp.location = (4.076, 1.005, 5.904)
ob_lamp.rotation_euler = (0.6503, 0.05522, 1.866)
ob_lamp.lock_rotations_4d = False
ob_lamp.empty_display_type = 'ARROWS'
ob_lamp.color = (0.0, 0.0, 0.0, 0.0)
ob_lamp.lineart.crease_threshold = 0.0
ob_camera.location = (7.481, -6.508, 5.344)
ob_camera.rotation_euler = (1.109, 0.0, 0.8149)
ob_camera.lock_rotations_4d = False
ob_camera.empty_display_type = 'ARROWS'
ob_camera.color = (0.0, 0.0, 0.0, 0.0)
ob_camera.display_type = 'WIRE'
ob_camera.lineart.crease_threshold = 0.0

# ---- collection membership
col_collection_1.objects.link(ob_palmera3_1486)
col_collection_1.objects.link(ob_palmera3)
col_collection_1.objects.link(ob_lamp)
col_collection_1.objects.link(ob_camera)

# ---- scene / render settings (as saved in the file)
scene.camera = ob_camera
scene.frame_start = 1; scene.frame_end = 250; scene.frame_set(1)
scene.render.engine = 'BLENDER_EEVEE_NEXT'
scene.render.resolution_percentage = 50
scene.render.fps = 30
scene.render.dither_intensity = 0.0
scene.cycles.use_denoising = False
scene.cycles.samples = 128
scene.cycles.sampling_pattern = 'TABULATED_SOBOL'
scene.cycles.use_adaptive_sampling = False
scene.cycles.use_light_tree = False
scene.cycles.blur_glossy = 0.0
scene.cycles.sample_clamp_indirect = 0.0
scene.view_settings.view_transform = 'Standard'
bpy.context.view_layer.update()
